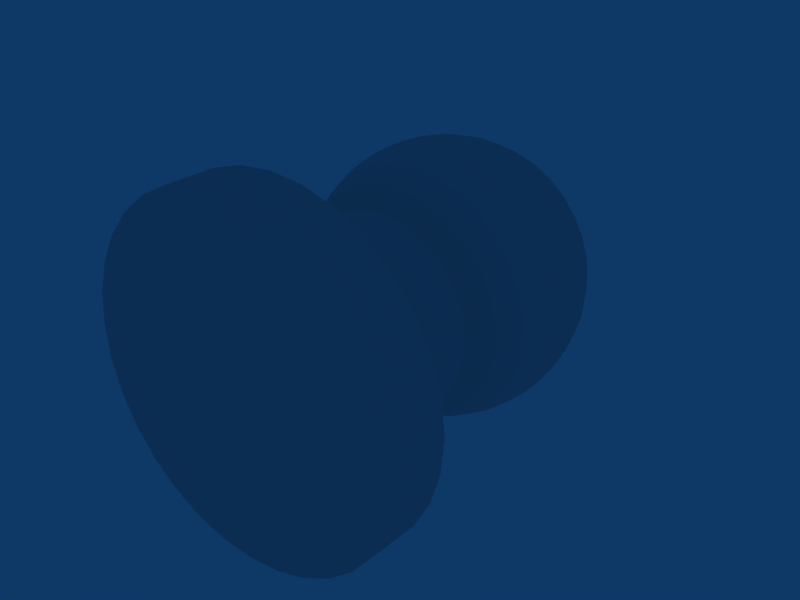 # Source: Pawn.blend  (saved by Blender 2.57.0; exported with 4.5.12 LTS)
import bpy
from mathutils import Matrix  # noqa: F401  (used for matrix-valued properties, if any)

bpy.ops.wm.read_factory_settings(use_empty=True)
scene = bpy.context.scene
scene.name = 'Scene'

# ---- collections
col_collection_1 = bpy.data.collections.new('Collection 1'); scene.collection.children.link(col_collection_1)

# ---- materials (node trees are filled in below, after node groups)
mat_material_001 = bpy.data.materials.new('material.001')
mat_material_001.alpha_threshold = 0.0
mat_material_001.roughness = 0.5
mat_material_001.line_color = (0.0, 0.0, 0.0, 1.0)

# ---- material node trees

# ---- world
world_world = bpy.data.worlds.new('World'); scene.world = world_world
world_world.color = (0.05656, 0.2208, 0.4)
world_world.use_sun_shadow = False
world_world.sun_shadow_jitter_overblur = 0.0
world_world.cycles.sampling_method = 'MANUAL'
world_world.cycles.sample_map_resolution = 256

# ---- meshes
me_sphere = bpy.data.meshes.new('Sphere')
me_sphere.from_pydata([(0.1211, 0.05298, -1.907), (0.2374, 0.0761, -1.871), (0.3445, 0.09741, -1.813), (0.4384, 0.1161, -1.734), (0.5155, 0.1314, -1.638), (0.5727, 0.1428, -1.529), (0.608, 0.1498, -1.41), (0.6199, 0.1522, -1.287), (0.608, 0.1498, -1.164), (0.5727, 0.1428, -1.045), (0.5155, 0.1314, -0.9362), (0.4856, 0.23, -0.9362), (0.5395, 0.2523, -1.045), (0.5727, 0.2661, -1.164), (0.5839, 0.2707, -1.287), (0.5727, 0.2661, -1.41), (0.5395, 0.2523, -1.529), (0.4856, 0.23, -1.638), (0.413, 0.1999, -1.734), (0.3245, 0.1633, -1.813), (0.2236, 0.1215, -1.871), (0.1141, 0.0761, -1.907), (0.1027, 0.09741, -1.907), (0.2013, 0.1633, -1.871), (0.2921, 0.2239, -1.813), (0.3717, 0.2771, -1.734), (0.437, 0.3208, -1.638), (0.4856, 0.3532, -1.529), (0.5155, 0.3732, -1.41), (0.5255, 0.3799, -1.287), (0.5155, 0.3732, -1.164), (0.4856, 0.3532, -1.045), (0.437, 0.3208, -0.9362), (0.3717, 0.4004, -0.9362), (0.413, 0.4417, -1.045), (0.4384, 0.4671, -1.164), (0.447, 0.4757, -1.287), (0.4384, 0.4671, -1.41), (0.413, 0.4417, -1.529), (0.3717, 0.4004, -1.638), (0.3161, 0.3448, -1.734), (0.2484, 0.2771, -1.813), (0.1712, 0.1999, -1.871), (0.08738, 0.1161, -1.907), (0.06871, 0.1314, -1.907), (0.1346, 0.23, -1.871), (0.1952, 0.3208, -1.813), (0.2484, 0.4004, -1.734), (0.2921, 0.4657, -1.638), (0.3245, 0.5143, -1.529), (0.3445, 0.5442, -1.41), (0.3512, 0.5543, -1.287), (0.3445, 0.5442, -1.164), (0.3245, 0.5143, -1.045), (0.2921, 0.4657, -0.9362), (0.1712, 0.4417, -0.8405), (0.2013, 0.5143, -0.9362), (0.2236, 0.5682, -1.045), (0.2374, 0.6014, -1.164), (0.242, 0.6126, -1.287), (0.2374, 0.6014, -1.41), (0.2236, 0.5682, -1.529), (0.2013, 0.5143, -1.638), (0.1712, 0.4417, -1.734), (0.1346, 0.3532, -1.813), (0.09275, 0.2523, -1.871), (0.0474, 0.1428, -1.907), (0.0002302, 0.02893, -1.919), (0.02428, 0.1498, -1.907), (0.0474, 0.2661, -1.871), (0.06871, 0.3732, -1.813), (0.08738, 0.4671, -1.734), (0.1027, 0.5442, -1.638), (0.1141, 0.6014, -1.529), (0.1211, 0.6367, -1.41), (0.1235, 0.6486, -1.287), (0.1211, 0.6367, -1.164), (0.1141, 0.6014, -1.045), (0.1027, 0.5442, -0.9362), (0.08738, 0.4671, -0.8405), (0.0002302, 0.5543, -0.9362), (0.0002302, 0.6126, -1.045), (0.0002302, 0.6486, -1.164), (0.0002302, 0.6607, -1.287), (0.0002302, 0.6486, -1.41), (0.0002302, 0.6126, -1.529), (0.0002302, 0.5543, -1.638), (0.0002302, 0.4757, -1.734), (0.0002302, 0.3799, -1.813), (0.0002302, 0.2707, -1.871), (0.0002302, 0.1522, -1.907), (-0.02382, 0.1498, -1.907), (-0.04694, 0.2661, -1.871), (-0.06825, 0.3732, -1.813), (-0.08692, 0.4671, -1.734), (-0.1023, 0.5442, -1.638), (-0.1136, 0.6014, -1.529), (-0.1207, 0.6367, -1.41), (-0.123, 0.6486, -1.287), (-0.1207, 0.6367, -1.164), (-0.1136, 0.6014, -1.045), (-0.1023, 0.5442, -0.9362), (-0.2008, 0.5143, -0.9362), (-0.2231, 0.5682, -1.045), (-0.2369, 0.6014, -1.164), (-0.2415, 0.6126, -1.287), (-0.2369, 0.6014, -1.41), (-0.2231, 0.5682, -1.529), (-0.2008, 0.5143, -1.638), (-0.1707, 0.4417, -1.734), (-0.1341, 0.3532, -1.813), (-0.09229, 0.2523, -1.871), (-0.04694, 0.1428, -1.907), (-0.06825, 0.1314, -1.907), (-0.1341, 0.23, -1.871), (-0.1948, 0.3208, -1.813), (-0.248, 0.4004, -1.734), (-0.2916, 0.4657, -1.638), (-0.3241, 0.5143, -1.529), (-0.344, 0.5442, -1.41), (-0.3508, 0.5543, -1.287), (-0.344, 0.5442, -1.164), (-0.3241, 0.5143, -1.045), (-0.2916, 0.4657, -0.9362), (-0.3712, 0.4004, -0.9362), (-0.4125, 0.4417, -1.045), (-0.4379, 0.4671, -1.164), (-0.4465, 0.4757, -1.287), (-0.4379, 0.4671, -1.41), (-0.4125, 0.4417, -1.529), (-0.3712, 0.4004, -1.638), (-0.3157, 0.3448, -1.734), (-0.248, 0.2771, -1.813), (-0.1707, 0.1999, -1.871), (-0.08692, 0.1161, -1.907), (-0.1023, 0.09741, -1.907), (-0.2008, 0.1633, -1.871), (-0.2916, 0.2239, -1.813), (-0.3712, 0.2771, -1.734), (-0.4366, 0.3208, -1.638), (-0.4851, 0.3532, -1.529), (-0.515, 0.3732, -1.41), (-0.5251, 0.3799, -1.287), (-0.515, 0.3732, -1.164), (-0.4851, 0.3532, -1.045), (-0.4366, 0.3208, -0.9362), (-0.3712, 0.2771, -0.8405), (-0.4125, 0.1999, -0.8405), (-0.4851, 0.23, -0.9362), (-0.539, 0.2523, -1.045), (-0.5723, 0.2661, -1.164), (-0.5835, 0.2707, -1.287), (-0.5723, 0.2661, -1.41), (-0.539, 0.2523, -1.529), (-0.4851, 0.23, -1.638), (-0.4125, 0.1999, -1.734), (-0.3241, 0.1633, -1.813), (-0.2231, 0.1215, -1.871), (-0.1136, 0.0761, -1.907), (-0.1207, 0.05298, -1.907), (-0.2369, 0.0761, -1.871), (-0.344, 0.09741, -1.813), (-0.4379, 0.1161, -1.734), (-0.515, 0.1314, -1.638), (-0.5723, 0.1428, -1.529), (-0.6075, 0.1498, -1.41), (-0.6194, 0.1522, -1.287), (-0.6075, 0.1498, -1.164), (-0.5723, 0.1428, -1.045), (-0.515, 0.1314, -0.9362), (-0.5251, 0.02893, -0.9362), (-0.5835, 0.02893, -1.045), (-0.6194, 0.02893, -1.164), (-0.6316, 0.02893, -1.287), (-0.6194, 0.02893, -1.41), (-0.5835, 0.02893, -1.529), (-0.5251, 0.02893, -1.638), (-0.4465, 0.02893, -1.734), (-0.3508, 0.02893, -1.813), (-0.2415, 0.02893, -1.871), (-0.123, 0.02893, -1.907), (-0.1207, 0.004886, -1.907), (-0.2369, -0.01824, -1.871), (-0.344, -0.03955, -1.813), (-0.4379, -0.05822, -1.734), (-0.515, -0.07355, -1.638), (-0.5723, -0.08494, -1.529), (-0.6075, -0.09196, -1.41), (-0.6194, -0.09432, -1.287), (-0.6075, -0.09196, -1.164), (-0.5723, -0.08494, -1.045), (-0.515, -0.07355, -0.9362), (-0.4851, -0.1721, -0.9362), (-0.539, -0.1944, -1.045), (-0.5723, -0.2082, -1.164), (-0.5835, -0.2128, -1.287), (-0.5723, -0.2082, -1.41), (-0.539, -0.1944, -1.529), (-0.4851, -0.1721, -1.638), (-0.4125, -0.142, -1.734), (-0.3241, -0.1054, -1.813), (-0.2231, -0.06359, -1.871), (-0.1136, -0.01824, -1.907), (-0.1023, -0.03955, -1.907), (-0.2008, -0.1054, -1.871), (-0.2916, -0.1661, -1.813), (-0.3712, -0.2193, -1.734), (-0.4366, -0.2629, -1.638), (-0.4851, -0.2954, -1.529), (-0.515, -0.3153, -1.41), (-0.5251, -0.3221, -1.287), (-0.515, -0.3153, -1.164), (-0.4851, -0.2954, -1.045), (-0.4366, -0.2629, -0.9362), (-0.3712, -0.3425, -0.9362), (-0.4125, -0.3838, -1.045), (-0.4379, -0.4092, -1.164), (-0.4465, -0.4178, -1.287), (-0.4379, -0.4092, -1.41), (-0.4125, -0.3838, -1.529), (-0.3712, -0.3425, -1.638), (-0.3157, -0.287, -1.734), (-0.248, -0.2193, -1.813), (-0.1707, -0.142, -1.871), (-0.08692, -0.05822, -1.907), (-0.06825, -0.07355, -1.907), (-0.1341, -0.1721, -1.871), (-0.1948, -0.2629, -1.813), (-0.248, -0.3425, -1.734), (-0.2916, -0.4079, -1.638), (-0.3241, -0.4564, -1.529), (-0.344, -0.4863, -1.41), (-0.3508, -0.4964, -1.287), (-0.344, -0.4863, -1.164), (-0.3241, -0.4564, -1.045), (-0.2916, -0.4079, -0.9362), (-0.2008, -0.4564, -0.9362), (-0.2231, -0.5103, -1.045), (-0.2369, -0.5436, -1.164), (-0.2415, -0.5548, -1.287), (-0.2369, -0.5436, -1.41), (-0.2231, -0.5103, -1.529), (-0.2008, -0.4564, -1.638), (-0.1707, -0.3838, -1.734), (-0.1341, -0.2954, -1.813), (-0.09229, -0.1944, -1.871), (-0.04694, -0.08494, -1.907), (-0.02382, -0.09196, -1.907), (-0.04694, -0.2082, -1.871), (-0.06825, -0.3153, -1.813), (-0.08692, -0.4092, -1.734), (-0.1023, -0.4863, -1.638), (-0.1136, -0.5436, -1.529), (-0.1207, -0.5788, -1.41), (-0.123, -0.5907, -1.287), (-0.1207, -0.5788, -1.164), (-0.1136, -0.5436, -1.045), (-0.1023, -0.4863, -0.9362), (-0.08692, -0.4092, -0.8405), (0.0002302, -0.4964, -0.9362), (0.0002302, -0.5548, -1.045), (0.0002302, -0.5907, -1.164), (0.0002302, -0.6029, -1.287), (0.0002302, -0.5907, -1.41), (0.0002302, -0.5548, -1.529), (0.0002302, -0.4964, -1.638), (0.0002302, -0.4178, -1.734), (0.0002302, -0.3221, -1.813), (0.0002302, -0.2128, -1.871), (0.0002302, -0.09432, -1.907), (0.02428, -0.09196, -1.907), (0.0474, -0.2082, -1.871), (0.06871, -0.3153, -1.813), (0.08738, -0.4092, -1.734), (0.1027, -0.4863, -1.638), (0.1141, -0.5436, -1.529), (0.1211, -0.5788, -1.41), (0.1235, -0.5907, -1.287), (0.1211, -0.5788, -1.164), (0.1141, -0.5436, -1.045), (0.1027, -0.4863, -0.9362), (0.2013, -0.4564, -0.9362), (0.2236, -0.5103, -1.045), (0.2374, -0.5436, -1.164), (0.242, -0.5548, -1.287), (0.2374, -0.5436, -1.41), (0.2236, -0.5103, -1.529), (0.2013, -0.4564, -1.638), (0.1712, -0.3838, -1.734), (0.1346, -0.2954, -1.813), (0.09275, -0.1944, -1.871), (0.0474, -0.08494, -1.907), (0.06871, -0.07355, -1.907), (0.1346, -0.1721, -1.871), (0.1952, -0.2629, -1.813), (0.2484, -0.3425, -1.734), (0.2921, -0.4079, -1.638), (0.3245, -0.4564, -1.529), (0.3445, -0.4863, -1.41), (0.3512, -0.4964, -1.287), (0.3445, -0.4863, -1.164), (0.3245, -0.4564, -1.045), (0.2921, -0.4079, -0.9362), (0.3161, -0.287, -0.8405), (0.3717, -0.3425, -0.9362), (0.413, -0.3838, -1.045), (0.4384, -0.4092, -1.164), (0.447, -0.4178, -1.287), (0.4384, -0.4092, -1.41), (0.413, -0.3838, -1.529), (0.3717, -0.3425, -1.638), (0.3161, -0.287, -1.734), (0.2484, -0.2193, -1.813), (0.1712, -0.142, -1.871), (0.08738, -0.05822, -1.907), (0.1027, -0.03955, -1.907), (0.2013, -0.1054, -1.871), (0.2921, -0.1661, -1.813), (0.3717, -0.2193, -1.734), (0.437, -0.2629, -1.638), (0.4856, -0.2954, -1.529), (0.5155, -0.3153, -1.41), (0.5255, -0.3221, -1.287), (0.5155, -0.3153, -1.164), (0.4856, -0.2954, -1.045), (0.437, -0.2629, -0.9362), (0.3717, -0.2193, -0.8405), (0.413, -0.142, -0.8405), (0.4856, -0.1721, -0.9362), (0.5395, -0.1944, -1.045), (0.5727, -0.2082, -1.164), (0.5839, -0.2128, -1.287), (0.5727, -0.2082, -1.41), (0.5395, -0.1944, -1.529), (0.4856, -0.1721, -1.638), (0.413, -0.142, -1.734), (0.3245, -0.1054, -1.813), (0.2236, -0.06359, -1.871), (0.1141, -0.01824, -1.907), (0.1211, 0.004886, -1.907), (0.2374, -0.01824, -1.871), (0.3445, -0.03955, -1.813), (0.4384, -0.05822, -1.734), (0.5155, -0.07355, -1.638), (0.5727, -0.08494, -1.529), (0.608, -0.09196, -1.41), (0.6199, -0.09432, -1.287), (0.608, -0.09196, -1.164), (0.5727, -0.08494, -1.045), (0.5155, -0.07355, -0.9362), (0.5255, 0.02893, -0.9362), (0.5839, 0.02893, -1.045), (0.6199, 0.02893, -1.164), (0.632, 0.02893, -1.287), (0.6199, 0.02893, -1.41), (0.5839, 0.02893, -1.529), (0.5255, 0.02893, -1.638), (0.447, 0.02893, -1.734), (0.3512, 0.02893, -1.813), (0.242, 0.02893, -1.871), (0.1235, 0.02893, -1.907), (0.4384, 0.1161, -0.8405), (0.4384, -0.05822, -0.8405), (0.1712, -0.3838, -0.8405), (0.0002302, -0.4178, -0.8405), (-0.1707, -0.3838, -0.8405), (-0.4125, -0.142, -0.8405), (-0.4379, -0.05822, -0.8405), (-0.4465, 0.02893, -0.8405), (-0.3157, 0.3448, -0.8405), (-0.08692, 0.4671, -0.8405), (0.413, 0.1999, -0.8405), (0.3717, 0.2771, -0.8405), (0.3161, 0.3448, -0.8405), (0.2484, 0.4004, -0.8405), (0.0002302, 0.4757, -0.8405), (-0.1707, 0.4417, -0.8405), (-0.248, 0.4004, -0.8405), (-0.4379, 0.1161, -0.8405), (-0.3712, -0.2193, -0.8405), (-0.3157, -0.287, -0.8405), (-0.248, -0.3425, -0.8405), (0.08738, -0.4092, -0.8405), (0.2484, -0.3425, -0.8405), (0.447, 0.02893, -0.8405), (0.447, 0.02892, -0.2529), (0.413, -0.142, -0.2529), (-0.08692, -0.4092, -0.2529), (-0.4125, -0.142, -0.2529), (0.0002302, 0.4757, -0.2529), (0.08738, 0.4671, -0.2529), (0.3717, 0.2771, -0.2529), (0.1712, 0.4417, -0.2529), (-0.08692, 0.4671, -0.2529), (-0.1707, 0.4417, -0.2529), (-0.3712, 0.2771, -0.2529), (-0.4125, 0.1999, -0.2529), (-0.4465, 0.02892, -0.2529), (-0.4379, -0.05823, -0.2529), (0.1712, -0.3838, -0.2529), (0.4384, 0.1161, -0.2529), (0.4384, -0.05823, -0.2529), (0.3717, -0.2193, -0.2529), (0.3161, -0.287, -0.2529), (0.2484, -0.3425, -0.2529), (0.08738, -0.4092, -0.2529), (0.0002302, -0.4178, -0.2529), (-0.1707, -0.3838, -0.2529), (-0.248, -0.3425, -0.2529), (-0.3157, -0.287, -0.2529), (-0.3712, -0.2193, -0.2529), (-0.4379, 0.1161, -0.2529), (-0.3157, 0.3448, -0.2529), (-0.248, 0.4004, -0.2529), (0.2484, 0.4004, -0.2529), (0.3161, 0.3448, -0.2529), (0.413, 0.1999, -0.2529), (0.4825, 0.3512, -0.2529), (0.4104, 0.4391, -0.2529), (0.1134, 0.5978, -0.2529), (-0.1129, 0.5978, -0.2529), (-0.2217, 0.5648, -0.2529), (-0.4099, 0.4391, -0.2529), (-0.482, 0.3512, -0.2529), (-0.5686, -0.08423, -0.2529), (-0.4099, -0.3812, -0.2529), (-0.322, -0.4533, -0.2529), (0.4104, -0.3812, -0.2529), (0.5691, -0.08423, -0.2529), (0.5802, 0.02892, -0.2529), (0.5691, 0.1421, -0.2529), (0.5361, -0.193, -0.2529), (0.4825, -0.2933, -0.2529), (0.2222, -0.5069, -0.2529), (-0.5686, 0.1421, -0.2529), (0.0002302, 0.6089, -0.2529), (0.3225, 0.5112, -0.2529), (0.5361, 0.2509, -0.2529), (0.2222, 0.5648, -0.2529), (-0.322, 0.5112, -0.2529), (-0.5356, 0.2509, -0.2529), (-0.5798, 0.02892, -0.2529), (-0.5356, -0.193, -0.2529), (-0.482, -0.2933, -0.2529), (-0.2217, -0.5069, -0.2529), (-0.1129, -0.5399, -0.2529), (0.0002302, -0.5511, -0.2529), (0.1134, -0.5399, -0.2529), (0.3225, -0.4533, -0.2529), (0.7968, 0.02892, -0.2529), (0.7362, -0.2759, -0.2529), (0.5635, -0.5344, -0.2529), (-0.3046, -0.707, -0.2529), (-0.6621, -0.4136, -0.2529), (-0.7357, -0.2759, -0.2529), (-0.7811, -0.1265, -0.2529), (-0.3046, 0.7649, -0.2529), (0.1556, 0.8102, -0.2529), (0.7362, 0.3338, -0.2529), (0.6626, 0.4715, -0.2529), (0.4428, 0.6913, -0.2529), (-0.563, 0.5922, -0.2529), (-0.7357, 0.3338, -0.2529), (-0.7811, 0.1843, -0.2529), (-0.563, -0.5344, -0.2529), (-0.4423, -0.6334, -0.2529), (0.3051, -0.707, -0.2529), (0.4428, -0.6334, -0.2529), (0.6626, -0.4136, -0.2529), (0.7815, 0.1843, -0.2529), (0.7815, -0.1265, -0.2529), (0.1556, -0.7524, -0.2529), (0.0002302, -0.7677, -0.2529), (-0.1552, -0.7524, -0.2529), (-0.7964, 0.02892, -0.2529), (-0.6621, 0.4715, -0.2529), (-0.4423, 0.6913, -0.2529), (-0.1552, 0.8102, -0.2529), (0.0002302, 0.8255, -0.2529), (0.3051, 0.7649, -0.2529), (0.5635, 0.5922, -0.2529), (0.7789, 0.1843, -0.01847), (0.66, 0.4715, -0.01847), (0.4402, 0.6913, -0.01847), (0.1531, 0.8102, -0.01847), (-0.002346, 0.8255, -0.01847), (-0.6647, -0.4136, -0.01847), (-0.4449, -0.6334, -0.01847), (-0.3072, -0.707, -0.01847), (0.66, -0.4136, -0.01847), (0.7942, 0.02892, -0.01847), (0.7789, -0.1265, -0.01847), (0.7336, -0.2759, -0.01847), (0.5609, -0.5344, -0.01847), (0.4402, -0.6334, -0.01847), (-0.1578, -0.7524, -0.01847), (-0.6647, 0.4715, -0.01847), (-0.5656, 0.5922, -0.01847), (0.3025, 0.7649, -0.01847), (0.5609, 0.5922, -0.01847), (0.7336, 0.3338, -0.01847), (-0.1578, 0.8102, -0.01847), (-0.3072, 0.7649, -0.01847), (-0.4449, 0.6913, -0.01847), (-0.7383, 0.3338, -0.01847), (-0.7836, 0.1843, -0.01847), (-0.7989, 0.02892, -0.01847), (-0.7836, -0.1265, -0.01847), (-0.7383, -0.2759, -0.01847), (-0.5656, -0.5344, -0.01847), (-0.002346, -0.7677, -0.01847), (0.1531, -0.7524, -0.01847), (0.3025, -0.707, -0.01847), (-0.002346, 0.02892, -0.01847)], [], [(67, 0, 360), (360, 0, 1, 359), (359, 1, 2, 358), (358, 2, 3, 357), (357, 3, 4, 356), (356, 4, 5, 355), (355, 5, 6, 354), (354, 6, 7, 353), (353, 7, 8, 352), (352, 8, 9, 351), (351, 9, 10, 350), (350, 10, 361, 384), (10, 11, 371, 361), (9, 12, 11, 10), (8, 13, 12, 9), (7, 14, 13, 8), (6, 15, 14, 7), (5, 16, 15, 6), (4, 17, 16, 5), (3, 18, 17, 4), (2, 19, 18, 3), (1, 20, 19, 2), (0, 21, 20, 1), (21, 0, 67), (67, 22, 21), (21, 22, 23, 20), (20, 23, 24, 19), (19, 24, 25, 18), (18, 25, 26, 17), (17, 26, 27, 16), (16, 27, 28, 15), (15, 28, 29, 14), (14, 29, 30, 13), (13, 30, 31, 12), (12, 31, 32, 11), (11, 32, 372, 371), (32, 33, 373, 372), (31, 34, 33, 32), (30, 35, 34, 31), (29, 36, 35, 30), (28, 37, 36, 29), (27, 38, 37, 28), (26, 39, 38, 27), (25, 40, 39, 26), (24, 41, 40, 25), (23, 42, 41, 24), (22, 43, 42, 23), (67, 43, 22), (67, 44, 43), (43, 44, 45, 42), (42, 45, 46, 41), (41, 46, 47, 40), (40, 47, 48, 39), (39, 48, 49, 38), (38, 49, 50, 37), (37, 50, 51, 36), (36, 51, 52, 35), (35, 52, 53, 34), (34, 53, 54, 33), (33, 54, 374, 373), (54, 56, 55, 374), (53, 57, 56, 54), (52, 58, 57, 53), (51, 59, 58, 52), (50, 60, 59, 51), (49, 61, 60, 50), (48, 62, 61, 49), (47, 63, 62, 48), (46, 64, 63, 47), (45, 65, 64, 46), (44, 66, 65, 45), (67, 66, 44), (67, 68, 66), (66, 68, 69, 65), (65, 69, 70, 64), (64, 70, 71, 63), (63, 71, 72, 62), (62, 72, 73, 61), (61, 73, 74, 60), (60, 74, 75, 59), (59, 75, 76, 58), (58, 76, 77, 57), (57, 77, 78, 56), (56, 78, 79, 55), (78, 80, 375, 79), (77, 81, 80, 78), (76, 82, 81, 77), (75, 83, 82, 76), (74, 84, 83, 75), (73, 85, 84, 74), (72, 86, 85, 73), (71, 87, 86, 72), (70, 88, 87, 71), (69, 89, 88, 70), (68, 90, 89, 69), (67, 90, 68), (67, 91, 90), (90, 91, 92, 89), (89, 92, 93, 88), (88, 93, 94, 87), (87, 94, 95, 86), (86, 95, 96, 85), (85, 96, 97, 84), (84, 97, 98, 83), (83, 98, 99, 82), (82, 99, 100, 81), (81, 100, 101, 80), (80, 101, 370, 375), (101, 102, 376, 370), (100, 103, 102, 101), (99, 104, 103, 100), (98, 105, 104, 99), (97, 106, 105, 98), (96, 107, 106, 97), (95, 108, 107, 96), (94, 109, 108, 95), (93, 110, 109, 94), (92, 111, 110, 93), (91, 112, 111, 92), (67, 112, 91), (67, 113, 112), (112, 113, 114, 111), (111, 114, 115, 110), (110, 115, 116, 109), (109, 116, 117, 108), (108, 117, 118, 107), (107, 118, 119, 106), (106, 119, 120, 105), (105, 120, 121, 104), (104, 121, 122, 103), (103, 122, 123, 102), (102, 123, 377, 376), (123, 124, 369, 377), (122, 125, 124, 123), (121, 126, 125, 122), (120, 127, 126, 121), (119, 128, 127, 120), (118, 129, 128, 119), (117, 130, 129, 118), (116, 131, 130, 117), (115, 132, 131, 116), (114, 133, 132, 115), (113, 134, 133, 114), (67, 134, 113), (67, 135, 134), (134, 135, 136, 133), (133, 136, 137, 132), (132, 137, 138, 131), (131, 138, 139, 130), (130, 139, 140, 129), (129, 140, 141, 128), (128, 141, 142, 127), (127, 142, 143, 126), (126, 143, 144, 125), (125, 144, 145, 124), (124, 145, 146, 369), (145, 148, 147, 146), (144, 149, 148, 145), (143, 150, 149, 144), (142, 151, 150, 143), (141, 152, 151, 142), (140, 153, 152, 141), (139, 154, 153, 140), (138, 155, 154, 139), (137, 156, 155, 138), (136, 157, 156, 137), (135, 158, 157, 136), (67, 158, 135), (67, 159, 158), (158, 159, 160, 157), (157, 160, 161, 156), (156, 161, 162, 155), (155, 162, 163, 154), (154, 163, 164, 153), (153, 164, 165, 152), (152, 165, 166, 151), (151, 166, 167, 150), (150, 167, 168, 149), (149, 168, 169, 148), (148, 169, 378, 147), (169, 170, 368, 378), (168, 171, 170, 169), (167, 172, 171, 168), (166, 173, 172, 167), (165, 174, 173, 166), (164, 175, 174, 165), (163, 176, 175, 164), (162, 177, 176, 163), (161, 178, 177, 162), (160, 179, 178, 161), (159, 180, 179, 160), (67, 180, 159), (67, 181, 180), (180, 181, 182, 179), (179, 182, 183, 178), (178, 183, 184, 177), (177, 184, 185, 176), (176, 185, 186, 175), (175, 186, 187, 174), (174, 187, 188, 173), (173, 188, 189, 172), (172, 189, 190, 171), (171, 190, 191, 170), (170, 191, 367, 368), (191, 192, 366, 367), (190, 193, 192, 191), (189, 194, 193, 190), (188, 195, 194, 189), (187, 196, 195, 188), (186, 197, 196, 187), (185, 198, 197, 186), (184, 199, 198, 185), (183, 200, 199, 184), (182, 201, 200, 183), (181, 202, 201, 182), (67, 202, 181), (67, 203, 202), (202, 203, 204, 201), (201, 204, 205, 200), (200, 205, 206, 199), (199, 206, 207, 198), (198, 207, 208, 197), (197, 208, 209, 196), (196, 209, 210, 195), (195, 210, 211, 194), (194, 211, 212, 193), (193, 212, 213, 192), (192, 213, 379, 366), (213, 214, 380, 379), (212, 215, 214, 213), (211, 216, 215, 212), (210, 217, 216, 211), (209, 218, 217, 210), (208, 219, 218, 209), (207, 220, 219, 208), (206, 221, 220, 207), (205, 222, 221, 206), (204, 223, 222, 205), (203, 224, 223, 204), (67, 224, 203), (67, 225, 224), (224, 225, 226, 223), (223, 226, 227, 222), (222, 227, 228, 221), (221, 228, 229, 220), (220, 229, 230, 219), (219, 230, 231, 218), (218, 231, 232, 217), (217, 232, 233, 216), (216, 233, 234, 215), (215, 234, 235, 214), (214, 235, 381, 380), (235, 236, 365, 381), (234, 237, 236, 235), (233, 238, 237, 234), (232, 239, 238, 233), (231, 240, 239, 232), (230, 241, 240, 231), (229, 242, 241, 230), (228, 243, 242, 229), (227, 244, 243, 228), (226, 245, 244, 227), (225, 246, 245, 226), (67, 246, 225), (67, 247, 246), (246, 247, 248, 245), (245, 248, 249, 244), (244, 249, 250, 243), (243, 250, 251, 242), (242, 251, 252, 241), (241, 252, 253, 240), (240, 253, 254, 239), (239, 254, 255, 238), (238, 255, 256, 237), (237, 256, 257, 236), (236, 257, 258, 365), (257, 259, 364, 258), (256, 260, 259, 257), (255, 261, 260, 256), (254, 262, 261, 255), (253, 263, 262, 254), (252, 264, 263, 253), (251, 265, 264, 252), (250, 266, 265, 251), (249, 267, 266, 250), (248, 268, 267, 249), (247, 269, 268, 248), (67, 269, 247), (67, 270, 269), (269, 270, 271, 268), (268, 271, 272, 267), (267, 272, 273, 266), (266, 273, 274, 265), (265, 274, 275, 264), (264, 275, 276, 263), (263, 276, 277, 262), (262, 277, 278, 261), (261, 278, 279, 260), (260, 279, 280, 259), (259, 280, 382, 364), (280, 281, 363, 382), (279, 282, 281, 280), (278, 283, 282, 279), (277, 284, 283, 278), (276, 285, 284, 277), (275, 286, 285, 276), (274, 287, 286, 275), (273, 288, 287, 274), (272, 289, 288, 273), (271, 290, 289, 272), (270, 291, 290, 271), (67, 291, 270), (67, 292, 291), (291, 292, 293, 290), (290, 293, 294, 289), (289, 294, 295, 288), (288, 295, 296, 287), (287, 296, 297, 286), (286, 297, 298, 285), (285, 298, 299, 284), (284, 299, 300, 283), (283, 300, 301, 282), (282, 301, 302, 281), (281, 302, 383, 363), (302, 304, 303, 383), (301, 305, 304, 302), (300, 306, 305, 301), (299, 307, 306, 300), (298, 308, 307, 299), (297, 309, 308, 298), (296, 310, 309, 297), (295, 311, 310, 296), (294, 312, 311, 295), (293, 313, 312, 294), (292, 314, 313, 293), (67, 314, 292), (67, 315, 314), (314, 315, 316, 313), (313, 316, 317, 312), (312, 317, 318, 311), (311, 318, 319, 310), (310, 319, 320, 309), (309, 320, 321, 308), (308, 321, 322, 307), (307, 322, 323, 306), (306, 323, 324, 305), (305, 324, 325, 304), (304, 325, 326, 303), (325, 328, 327, 326), (324, 329, 328, 325), (323, 330, 329, 324), (322, 331, 330, 323), (321, 332, 331, 322), (320, 333, 332, 321), (319, 334, 333, 320), (318, 335, 334, 319), (317, 336, 335, 318), (316, 337, 336, 317), (315, 338, 337, 316), (67, 338, 315), (67, 339, 338), (338, 339, 340, 337), (337, 340, 341, 336), (336, 341, 342, 335), (335, 342, 343, 334), (334, 343, 344, 333), (333, 344, 345, 332), (332, 345, 346, 331), (331, 346, 347, 330), (330, 347, 348, 329), (329, 348, 349, 328), (328, 349, 362, 327), (349, 350, 384, 362), (348, 351, 350, 349), (347, 352, 351, 348), (346, 353, 352, 347), (345, 354, 353, 346), (344, 355, 354, 345), (343, 356, 355, 344), (342, 357, 356, 343), (341, 358, 357, 342), (340, 359, 358, 341), (339, 360, 359, 340), (67, 360, 339), (384, 361, 400, 385), (384, 385, 401, 362), (303, 403, 404, 383), (365, 258, 387, 407), (365, 407, 408, 381), (366, 379, 410, 388), (368, 397, 411, 378), (369, 146, 395, 412), (376, 377, 413, 394), (375, 370, 393, 389), (371, 372, 391, 416), (361, 371, 416, 400), (374, 55, 392, 414), (79, 390, 392, 55), (79, 375, 389, 390), (377, 369, 412, 413), (146, 147, 396, 395), (378, 411, 396, 147), (367, 366, 388, 398), (258, 364, 406, 387), (382, 405, 406, 364), (382, 363, 399, 405), (383, 404, 399, 363), (326, 402, 403, 303), (326, 327, 386, 402), (362, 401, 386, 327), (380, 381, 408, 409), (379, 380, 409, 410), (368, 367, 398, 397), (370, 376, 394, 393), (373, 374, 414, 415), (372, 373, 415, 391), (400, 416, 437, 430), (415, 414, 436, 418), (414, 392, 438, 436), (393, 394, 421, 420), (394, 413, 439, 421), (413, 412, 422, 439), (397, 398, 424, 441), (409, 408, 426, 425), (408, 407, 444, 426), (399, 404, 448, 433), (386, 401, 428, 431), (401, 385, 429, 428), (402, 432, 427, 403), (405, 399, 433, 447), (387, 406, 446, 445), (387, 445, 444, 407), (410, 409, 425, 443), (410, 443, 442, 388), (398, 388, 442, 424), (411, 397, 441, 434), (411, 434, 440, 396), (395, 396, 440, 423), (393, 420, 435, 389), (391, 415, 418, 417), (391, 417, 437, 416), (392, 390, 419, 438), (389, 435, 419, 390), (412, 395, 423, 422), (406, 405, 447, 446), (403, 427, 448, 404), (386, 431, 432, 402), (385, 400, 430, 429), (429, 430, 469, 449), (429, 449, 470, 428), (431, 428, 470, 450), (444, 445, 473, 452), (425, 426, 465, 464), (425, 464, 453, 443), (441, 424, 455, 474), (440, 434, 463, 462), (422, 461, 476, 439), (421, 439, 476, 456), (421, 456, 477, 420), (438, 479, 460, 436), (417, 459, 458, 437), (417, 418, 480, 459), (419, 457, 479, 438), (419, 435, 478, 457), (434, 441, 474, 463), (424, 442, 454, 455), (445, 446, 472, 473), (447, 471, 472, 446), (432, 431, 450, 468), (427, 432, 468, 451), (448, 427, 451, 467), (433, 448, 467, 466), (447, 433, 466, 471), (426, 444, 452, 465), (442, 443, 453, 454), (423, 440, 462, 475), (422, 423, 475, 461), (435, 420, 477, 478), (418, 436, 460, 480), (430, 437, 458, 469), (480, 460, 483, 499), (479, 457, 484, 498), (457, 478, 485, 484), (477, 456, 502, 501), (475, 462, 504, 496), (462, 463, 505, 504), (453, 464, 509, 486), (472, 471, 511, 510), (451, 468, 489, 493), (470, 449, 490, 491), (468, 450, 492, 489), (467, 494, 512, 466), (465, 452, 488, 487), (455, 454, 508, 507), (455, 507, 506, 474), (463, 474, 506, 505), (475, 496, 497, 461), (459, 482, 500, 458), (469, 458, 500, 481), (480, 499, 482, 459), (479, 498, 483, 460), (478, 477, 501, 485), (456, 476, 503, 502), (461, 497, 503, 476), (454, 453, 486, 508), (464, 465, 487, 509), (452, 473, 495, 488), (472, 510, 495, 473), (466, 512, 511, 471), (451, 493, 494, 467), (450, 470, 491, 492), (449, 469, 481, 490), (493, 489, 513), (510, 513, 495), (488, 513, 487), (509, 513, 486), (508, 486, 513), (506, 507, 513), (504, 505, 513), (497, 496, 513), (502, 513, 501), (498, 513, 483), (500, 513, 481), (482, 499, 513), (483, 513, 499), (484, 513, 498), (503, 497, 513), (496, 504, 513), (507, 508, 513), (487, 513, 509), (511, 512, 513), (494, 513, 512), (494, 493, 513), (489, 492, 513), (491, 513, 492), (491, 490, 513), (490, 481, 513), (510, 511, 513), (488, 495, 513), (505, 506, 513), (502, 503, 513), (485, 501, 513), (484, 485, 513), (500, 482, 513)])
_uv = me_sphere.uv_layers.new(name='UVTex')
_uv.uv.foreach_set('vector', [0.2374, 0.7649, 0.2462, 0.7615, 0.2467, 0.7633, 0.2467, 0.7633, 0.2462, 0.7615, 0.2552, 0.758, 0.2562, 0.7616, 0.2562, 0.7616, 0.2552, 0.758, 0.2645, 0.7544, 0.266, 0.7599, 0.266, 0.7599, 0.2645, 0.7544, 0.2743, 0.7507, 0.2763, 0.7581, 0.2763, 0.7581, 0.2743, 0.7507, 0.285, 0.7465, 0.2878, 0.7562, 0.2878, 0.7562, 0.285, 0.7465, 0.2969, 0.7419, 0.3004, 0.754, 0.3004, 0.754, 0.2969, 0.7419, 0.3107, 0.7365, 0.3148, 0.7515, 0.3148, 0.7515, 0.3107, 0.7365, 0.3268, 0.7304, 0.3315, 0.7486, 0.3315, 0.7486, 0.3268, 0.7304, 0.3471, 0.7226, 0.3529, 0.7449, 0.3529, 0.7449, 0.3471, 0.7226, 0.3724, 0.7129, 0.3802, 0.7403, 0.3802, 0.7403, 0.3724, 0.7129, 0.4069, 0.6999, 0.4168, 0.7345, 0.4168, 0.7345, 0.4069, 0.6999, 0.4614, 0.6801, 0.4714, 0.7257, 0.4069, 0.6999, 0.3911, 0.6671, 0.4427, 0.6348, 0.4614, 0.6801, 0.3724, 0.7129, 0.3594, 0.6874, 0.3911, 0.6671, 0.4069, 0.6999, 0.3471, 0.7226, 0.3364, 0.7021, 0.3594, 0.6874, 0.3724, 0.7129, 0.3268, 0.7304, 0.3184, 0.7135, 0.3364, 0.7021, 0.3471, 0.7226, 0.3107, 0.7365, 0.3037, 0.7228, 0.3184, 0.7135, 0.3268, 0.7304, 0.2969, 0.7419, 0.2913, 0.7307, 0.3037, 0.7228, 0.3107, 0.7365, 0.285, 0.7465, 0.2805, 0.7376, 0.2913, 0.7307, 0.2969, 0.7419, 0.2743, 0.7507, 0.2709, 0.7437, 0.2805, 0.7376, 0.285, 0.7465, 0.2645, 0.7544, 0.2619, 0.7493, 0.2709, 0.7437, 0.2743, 0.7507, 0.2552, 0.758, 0.2535, 0.7547, 0.2619, 0.7493, 0.2645, 0.7544, 0.2462, 0.7615, 0.2454, 0.7598, 0.2535, 0.7547, 0.2552, 0.758, 0.2454, 0.7598, 0.2462, 0.7615, 0.2374, 0.7649, 0.2374, 0.7649, 0.2442, 0.7583, 0.2454, 0.7598, 0.2454, 0.7598, 0.2442, 0.7583, 0.2512, 0.7517, 0.2535, 0.7547, 0.2535, 0.7547, 0.2512, 0.7517, 0.2584, 0.7448, 0.2619, 0.7493, 0.2619, 0.7493, 0.2584, 0.7448, 0.2661, 0.7376, 0.2709, 0.7437, 0.2709, 0.7437, 0.2661, 0.7376, 0.2744, 0.7296, 0.2805, 0.7376, 0.2805, 0.7376, 0.2744, 0.7296, 0.2836, 0.7209, 0.2913, 0.7307, 0.2913, 0.7307, 0.2836, 0.7209, 0.2941, 0.7107, 0.3037, 0.7228, 0.3037, 0.7228, 0.2941, 0.7107, 0.3069, 0.6985, 0.3184, 0.7135, 0.3184, 0.7135, 0.3069, 0.6985, 0.3219, 0.6841, 0.3364, 0.7021, 0.3364, 0.7021, 0.3219, 0.6841, 0.3415, 0.6651, 0.3594, 0.6874, 0.3594, 0.6874, 0.3415, 0.6651, 0.3693, 0.638, 0.3911, 0.6671, 0.3911, 0.6671, 0.3693, 0.638, 0.4101, 0.5975, 0.4427, 0.6348, 0.3693, 0.638, 0.3413, 0.6153, 0.3719, 0.5692, 0.4101, 0.5975, 0.3415, 0.6651, 0.32, 0.6464, 0.3413, 0.6153, 0.3693, 0.638, 0.3219, 0.6841, 0.3046, 0.6689, 0.32, 0.6464, 0.3415, 0.6651, 0.3069, 0.6985, 0.2923, 0.6867, 0.3046, 0.6689, 0.3219, 0.6841, 0.2941, 0.7107, 0.2825, 0.7006, 0.2923, 0.6867, 0.3069, 0.6985, 0.2836, 0.7209, 0.2742, 0.7127, 0.2825, 0.7006, 0.2941, 0.7107, 0.2744, 0.7296, 0.2668, 0.7231, 0.2742, 0.7127, 0.2836, 0.7209, 0.2661, 0.7376, 0.2601, 0.7325, 0.2668, 0.7231, 0.2744, 0.7296, 0.2584, 0.7448, 0.2541, 0.7411, 0.2601, 0.7325, 0.2661, 0.7376, 0.2512, 0.7517, 0.2484, 0.7493, 0.2541, 0.7411, 0.2584, 0.7448, 0.2442, 0.7583, 0.2428, 0.7571, 0.2484, 0.7493, 0.2512, 0.7517, 0.2374, 0.7649, 0.2428, 0.7571, 0.2442, 0.7583, 0.2374, 0.7649, 0.2412, 0.7562, 0.2428, 0.7571, 0.2428, 0.7571, 0.2412, 0.7562, 0.2451, 0.7475, 0.2484, 0.7493, 0.2484, 0.7493, 0.2451, 0.7475, 0.2491, 0.7384, 0.2541, 0.7411, 0.2541, 0.7411, 0.2491, 0.7384, 0.2534, 0.7287, 0.2601, 0.7325, 0.2601, 0.7325, 0.2534, 0.7287, 0.258, 0.7182, 0.2668, 0.7231, 0.2668, 0.7231, 0.258, 0.7182, 0.2633, 0.7065, 0.2742, 0.7127, 0.2742, 0.7127, 0.2633, 0.7065, 0.269, 0.6931, 0.2825, 0.7006, 0.2825, 0.7006, 0.269, 0.6931, 0.276, 0.6773, 0.2923, 0.6867, 0.2923, 0.6867, 0.276, 0.6773, 0.2844, 0.6579, 0.3046, 0.6689, 0.3046, 0.6689, 0.2844, 0.6579, 0.2953, 0.6326, 0.32, 0.6464, 0.32, 0.6464, 0.2953, 0.6326, 0.3101, 0.5985, 0.3413, 0.6153, 0.3413, 0.6153, 0.3101, 0.5985, 0.3309, 0.5497, 0.3719, 0.5692, 0.3101, 0.5985, 0.2761, 0.5888, 0.2882, 0.5333, 0.3309, 0.5497, 0.2953, 0.6326, 0.2686, 0.6236, 0.2761, 0.5888, 0.3101, 0.5985, 0.2844, 0.6579, 0.2626, 0.6512, 0.2686, 0.6236, 0.2953, 0.6326, 0.276, 0.6773, 0.2582, 0.6712, 0.2626, 0.6512, 0.2844, 0.6579, 0.269, 0.6931, 0.2544, 0.6885, 0.2582, 0.6712, 0.276, 0.6773, 0.2633, 0.7065, 0.2513, 0.7025, 0.2544, 0.6885, 0.269, 0.6931, 0.258, 0.7182, 0.2485, 0.7152, 0.2513, 0.7025, 0.2633, 0.7065, 0.2534, 0.7287, 0.246, 0.7263, 0.2485, 0.7152, 0.258, 0.7182, 0.2491, 0.7384, 0.2437, 0.7365, 0.246, 0.7263, 0.2534, 0.7287, 0.2451, 0.7475, 0.2416, 0.7463, 0.2437, 0.7365, 0.2491, 0.7384, 0.2412, 0.7562, 0.2394, 0.7556, 0.2416, 0.7463, 0.2451, 0.7475, 0.2374, 0.7649, 0.2394, 0.7556, 0.2412, 0.7562, 0.2374, 0.7649, 0.2376, 0.7554, 0.2394, 0.7556, 0.2394, 0.7556, 0.2376, 0.7554, 0.2378, 0.7458, 0.2416, 0.7463, 0.2416, 0.7463, 0.2378, 0.7458, 0.2381, 0.7359, 0.2437, 0.7365, 0.2437, 0.7365, 0.2381, 0.7359, 0.2383, 0.7253, 0.246, 0.7263, 0.246, 0.7263, 0.2383, 0.7253, 0.2386, 0.7139, 0.2485, 0.7152, 0.2485, 0.7152, 0.2386, 0.7139, 0.2389, 0.7011, 0.2513, 0.7025, 0.2513, 0.7025, 0.2389, 0.7011, 0.2393, 0.6865, 0.2544, 0.6885, 0.2544, 0.6885, 0.2393, 0.6865, 0.2396, 0.6693, 0.2582, 0.6712, 0.2582, 0.6712, 0.2396, 0.6693, 0.2401, 0.6481, 0.2626, 0.6512, 0.2626, 0.6512, 0.2401, 0.6481, 0.2406, 0.6209, 0.2686, 0.6236, 0.2686, 0.6236, 0.2406, 0.6209, 0.2412, 0.5837, 0.2761, 0.5888, 0.2761, 0.5888, 0.2412, 0.5837, 0.2424, 0.5303, 0.2882, 0.5333, 0.2412, 0.5837, 0.206, 0.5864, 0.1961, 0.5309, 0.2424, 0.5303, 0.2406, 0.6209, 0.2127, 0.6238, 0.206, 0.5864, 0.2412, 0.5837, 0.2401, 0.6481, 0.2172, 0.6495, 0.2127, 0.6238, 0.2406, 0.6209, 0.2396, 0.6693, 0.221, 0.6709, 0.2172, 0.6495, 0.2401, 0.6481, 0.2393, 0.6865, 0.2239, 0.6875, 0.221, 0.6709, 0.2396, 0.6693, 0.2389, 0.7011, 0.2265, 0.7022, 0.2239, 0.6875, 0.2393, 0.6865, 0.2386, 0.7139, 0.2286, 0.7146, 0.2265, 0.7022, 0.2389, 0.7011, 0.2383, 0.7253, 0.2306, 0.7259, 0.2286, 0.7146, 0.2386, 0.7139, 0.2381, 0.7359, 0.2324, 0.7363, 0.2306, 0.7259, 0.2383, 0.7253, 0.2378, 0.7458, 0.2341, 0.7461, 0.2324, 0.7363, 0.2381, 0.7359, 0.2376, 0.7554, 0.2357, 0.7555, 0.2341, 0.7461, 0.2378, 0.7458, 0.2374, 0.7649, 0.2357, 0.7555, 0.2376, 0.7554, 0.2374, 0.7649, 0.234, 0.756, 0.2357, 0.7555, 0.2357, 0.7555, 0.234, 0.756, 0.2305, 0.7471, 0.2341, 0.7461, 0.2341, 0.7461, 0.2305, 0.7471, 0.2269, 0.7378, 0.2324, 0.7363, 0.2324, 0.7363, 0.2269, 0.7378, 0.2231, 0.728, 0.2306, 0.7259, 0.2306, 0.7259, 0.2231, 0.728, 0.219, 0.7173, 0.2286, 0.7146, 0.2286, 0.7146, 0.219, 0.7173, 0.2144, 0.7054, 0.2265, 0.7022, 0.2265, 0.7022, 0.2144, 0.7054, 0.2091, 0.6918, 0.2239, 0.6875, 0.2239, 0.6875, 0.2091, 0.6918, 0.2029, 0.6757, 0.221, 0.6709, 0.221, 0.6709, 0.2029, 0.6757, 0.1953, 0.656, 0.2172, 0.6495, 0.2172, 0.6495, 0.1953, 0.656, 0.1854, 0.6307, 0.2127, 0.6238, 0.2127, 0.6238, 0.1854, 0.6307, 0.1721, 0.596, 0.206, 0.5864, 0.206, 0.5864, 0.1721, 0.596, 0.1525, 0.5464, 0.1961, 0.5309, 0.1721, 0.596, 0.1411, 0.6128, 0.1108, 0.5651, 0.1525, 0.5464, 0.1854, 0.6307, 0.1601, 0.6428, 0.1411, 0.6128, 0.1721, 0.596, 0.1953, 0.656, 0.1751, 0.6666, 0.1601, 0.6428, 0.1854, 0.6307, 0.2029, 0.6757, 0.1861, 0.6839, 0.1751, 0.6666, 0.1953, 0.656, 0.2091, 0.6918, 0.1955, 0.6988, 0.1861, 0.6839, 0.2029, 0.6757, 0.2144, 0.7054, 0.2032, 0.7109, 0.1955, 0.6988, 0.2091, 0.6918, 0.219, 0.7173, 0.2101, 0.7218, 0.2032, 0.7109, 0.2144, 0.7054, 0.2231, 0.728, 0.2162, 0.7314, 0.2101, 0.7218, 0.219, 0.7173, 0.2269, 0.7378, 0.2219, 0.7403, 0.2162, 0.7314, 0.2231, 0.728, 0.2305, 0.7471, 0.2272, 0.7488, 0.2219, 0.7403, 0.2269, 0.7378, 0.234, 0.756, 0.2323, 0.7569, 0.2272, 0.7488, 0.2305, 0.7471, 0.2374, 0.7649, 0.2323, 0.7569, 0.234, 0.756, 0.2374, 0.7649, 0.2308, 0.758, 0.2323, 0.7569, 0.2323, 0.7569, 0.2308, 0.758, 0.2242, 0.7511, 0.2272, 0.7488, 0.2272, 0.7488, 0.2242, 0.7511, 0.2174, 0.7439, 0.2219, 0.7403, 0.2219, 0.7403, 0.2174, 0.7439, 0.2101, 0.7362, 0.2162, 0.7314, 0.2162, 0.7314, 0.2101, 0.7362, 0.2022, 0.7279, 0.2101, 0.7218, 0.2101, 0.7218, 0.2022, 0.7279, 0.1933, 0.7187, 0.2032, 0.7109, 0.2032, 0.7109, 0.1933, 0.7187, 0.1834, 0.7081, 0.1955, 0.6988, 0.1955, 0.6988, 0.1834, 0.7081, 0.1714, 0.6956, 0.1861, 0.6839, 0.1861, 0.6839, 0.1714, 0.6956, 0.157, 0.6803, 0.1751, 0.6666, 0.1751, 0.6666, 0.157, 0.6803, 0.1382, 0.6603, 0.1601, 0.6428, 0.1601, 0.6428, 0.1382, 0.6603, 0.1127, 0.6335, 0.1411, 0.6128, 0.1411, 0.6128, 0.1127, 0.6335, 0.07666, 0.5952, 0.1108, 0.5651, 0.1127, 0.6335, 0.08937, 0.6598, 0.04518, 0.6274, 0.07666, 0.5952, 0.1382, 0.6603, 0.1198, 0.6817, 0.08937, 0.6598, 0.1127, 0.6335, 0.157, 0.6803, 0.142, 0.6975, 0.1198, 0.6817, 0.1382, 0.6603, 0.1714, 0.6956, 0.1592, 0.7098, 0.142, 0.6975, 0.157, 0.6803, 0.1834, 0.7081, 0.1733, 0.7197, 0.1592, 0.7098, 0.1714, 0.6956, 0.1933, 0.7187, 0.1852, 0.7282, 0.1733, 0.7197, 0.1834, 0.7081, 0.2022, 0.7279, 0.1956, 0.7355, 0.1852, 0.7282, 0.1933, 0.7187, 0.2101, 0.7362, 0.205, 0.7421, 0.1956, 0.7355, 0.2022, 0.7279, 0.2174, 0.7439, 0.2137, 0.7482, 0.205, 0.7421, 0.2101, 0.7362, 0.2242, 0.7511, 0.2218, 0.7539, 0.2137, 0.7482, 0.2174, 0.7439, 0.2308, 0.758, 0.2296, 0.7594, 0.2218, 0.7539, 0.2242, 0.7511, 0.2374, 0.7649, 0.2296, 0.7594, 0.2308, 0.758, 0.2374, 0.7649, 0.2287, 0.761, 0.2296, 0.7594, 0.2296, 0.7594, 0.2287, 0.761, 0.2199, 0.7572, 0.2218, 0.7539, 0.2218, 0.7539, 0.2199, 0.7572, 0.2108, 0.7531, 0.2137, 0.7482, 0.2137, 0.7482, 0.2108, 0.7531, 0.2012, 0.7488, 0.205, 0.7421, 0.205, 0.7421, 0.2012, 0.7488, 0.1906, 0.7442, 0.1956, 0.7355, 0.1956, 0.7355, 0.1906, 0.7442, 0.1791, 0.7391, 0.1852, 0.7282, 0.1852, 0.7282, 0.1791, 0.7391, 0.1657, 0.733, 0.1733, 0.7197, 0.1733, 0.7197, 0.1657, 0.733, 0.1499, 0.7261, 0.1592, 0.7098, 0.1592, 0.7098, 0.1499, 0.7261, 0.1306, 0.7174, 0.142, 0.6975, 0.142, 0.6975, 0.1306, 0.7174, 0.106, 0.7063, 0.1198, 0.6817, 0.1198, 0.6817, 0.106, 0.7063, 0.07096, 0.6904, 0.08937, 0.6598, 0.08937, 0.6598, 0.07096, 0.6904, 0.01946, 0.6667, 0.04518, 0.6274, 0.07096, 0.6904, 0.06039, 0.7249, 0.00193, 0.7123, 0.01946, 0.6667, 0.106, 0.7063, 0.09684, 0.7332, 0.06039, 0.7249, 0.07096, 0.6904, 0.1306, 0.7174, 0.1232, 0.7392, 0.09684, 0.7332, 0.106, 0.7063, 0.1499, 0.7261, 0.144, 0.7439, 0.1232, 0.7392, 0.1306, 0.7174, 0.1657, 0.733, 0.1609, 0.7476, 0.144, 0.7439, 0.1499, 0.7261, 0.1791, 0.7391, 0.1752, 0.7509, 0.1609, 0.7476, 0.1657, 0.733, 0.1906, 0.7442, 0.1876, 0.7537, 0.1752, 0.7509, 0.1791, 0.7391, 0.2012, 0.7488, 0.1987, 0.7562, 0.1876, 0.7537, 0.1906, 0.7442, 0.2108, 0.7531, 0.209, 0.7585, 0.1987, 0.7562, 0.2012, 0.7488, 0.2199, 0.7572, 0.2187, 0.7607, 0.209, 0.7585, 0.2108, 0.7531, 0.2287, 0.761, 0.2281, 0.7628, 0.2187, 0.7607, 0.2199, 0.7572, 0.2374, 0.7649, 0.2281, 0.7628, 0.2287, 0.761, 0.2374, 0.7649, 0.2279, 0.7646, 0.2281, 0.7628, 0.2281, 0.7628, 0.2279, 0.7646, 0.2183, 0.7644, 0.2187, 0.7607, 0.2187, 0.7607, 0.2183, 0.7644, 0.2084, 0.7642, 0.209, 0.7585, 0.209, 0.7585, 0.2084, 0.7642, 0.1978, 0.7639, 0.1987, 0.7562, 0.1987, 0.7562, 0.1978, 0.7639, 0.1864, 0.7636, 0.1876, 0.7537, 0.1876, 0.7537, 0.1864, 0.7636, 0.1737, 0.7633, 0.1752, 0.7509, 0.1752, 0.7509, 0.1737, 0.7633, 0.1589, 0.7629, 0.1609, 0.7476, 0.1609, 0.7476, 0.1589, 0.7629, 0.1416, 0.7625, 0.144, 0.7439, 0.144, 0.7439, 0.1416, 0.7625, 0.1202, 0.762, 0.1232, 0.7392, 0.1232, 0.7392, 0.1202, 0.762, 0.09327, 0.7614, 0.09684, 0.7332, 0.09684, 0.7332, 0.09327, 0.7614, 0.05642, 0.7606, 0.06039, 0.7249, 0.06039, 0.7249, 0.05642, 0.7606, 0.0, 0.7604, 0.00193, 0.7123, 0.05642, 0.7606, 0.05801, 0.796, 0.006332, 0.8054, 0.0, 0.7604, 0.09327, 0.7614, 0.0953, 0.7895, 0.05801, 0.796, 0.05642, 0.7606, 0.1202, 0.762, 0.1223, 0.7848, 0.0953, 0.7895, 0.09327, 0.7614, 0.1416, 0.7625, 0.1431, 0.7813, 0.1223, 0.7848, 0.1202, 0.762, 0.1589, 0.7629, 0.1601, 0.7782, 0.1431, 0.7813, 0.1416, 0.7625, 0.1737, 0.7633, 0.1745, 0.7758, 0.1601, 0.7782, 0.1589, 0.7629, 0.1864, 0.7636, 0.187, 0.7736, 0.1745, 0.7758, 0.1737, 0.7633, 0.1978, 0.7639, 0.1984, 0.7716, 0.187, 0.7736, 0.1864, 0.7636, 0.2084, 0.7642, 0.2088, 0.7698, 0.1984, 0.7716, 0.1978, 0.7639, 0.2183, 0.7644, 0.2186, 0.7681, 0.2088, 0.7698, 0.2084, 0.7642, 0.2279, 0.7646, 0.228, 0.7665, 0.2186, 0.7681, 0.2183, 0.7644, 0.2374, 0.7649, 0.228, 0.7665, 0.2279, 0.7646, 0.2374, 0.7649, 0.2285, 0.7683, 0.228, 0.7665, 0.228, 0.7665, 0.2285, 0.7683, 0.2196, 0.7717, 0.2186, 0.7681, 0.2186, 0.7681, 0.2196, 0.7717, 0.2103, 0.7753, 0.2088, 0.7698, 0.2088, 0.7698, 0.2103, 0.7753, 0.2004, 0.7791, 0.1984, 0.7716, 0.1984, 0.7716, 0.2004, 0.7791, 0.1898, 0.7832, 0.187, 0.7736, 0.187, 0.7736, 0.1898, 0.7832, 0.1779, 0.7878, 0.1745, 0.7758, 0.1745, 0.7758, 0.1779, 0.7878, 0.1641, 0.7931, 0.1601, 0.7782, 0.1601, 0.7782, 0.1641, 0.7931, 0.1481, 0.7993, 0.1431, 0.7813, 0.1431, 0.7813, 0.1481, 0.7993, 0.128, 0.807, 0.1223, 0.7848, 0.1223, 0.7848, 0.128, 0.807, 0.103, 0.8167, 0.0953, 0.7895, 0.0953, 0.7895, 0.103, 0.8167, 0.0684, 0.8299, 0.05801, 0.796, 0.05801, 0.796, 0.0684, 0.8299, 0.01625, 0.8495, 0.006332, 0.8054, 0.0684, 0.8299, 0.08377, 0.8621, 0.03487, 0.8931, 0.01625, 0.8495, 0.103, 0.8167, 0.1159, 0.8419, 0.08377, 0.8621, 0.0684, 0.8299, 0.128, 0.807, 0.1384, 0.8275, 0.1159, 0.8419, 0.103, 0.8167, 0.1481, 0.7993, 0.1568, 0.8159, 0.1384, 0.8275, 0.128, 0.807, 0.1641, 0.7931, 0.171, 0.8069, 0.1568, 0.8159, 0.1481, 0.7993, 0.1779, 0.7878, 0.1835, 0.799, 0.171, 0.8069, 0.1641, 0.7931, 0.1898, 0.7832, 0.1942, 0.7922, 0.1835, 0.799, 0.1779, 0.7878, 0.2004, 0.7791, 0.2039, 0.7861, 0.1942, 0.7922, 0.1898, 0.7832, 0.2103, 0.7753, 0.2128, 0.7804, 0.2039, 0.7861, 0.2004, 0.7791, 0.2196, 0.7717, 0.2212, 0.7751, 0.2128, 0.7804, 0.2103, 0.7753, 0.2285, 0.7683, 0.2294, 0.77, 0.2212, 0.7751, 0.2196, 0.7717, 0.2374, 0.7649, 0.2294, 0.77, 0.2285, 0.7683, 0.2374, 0.7649, 0.2305, 0.7714, 0.2294, 0.77, 0.2294, 0.77, 0.2305, 0.7714, 0.2236, 0.778, 0.2212, 0.7751, 0.2212, 0.7751, 0.2236, 0.778, 0.2163, 0.7849, 0.2128, 0.7804, 0.2128, 0.7804, 0.2163, 0.7849, 0.2087, 0.7921, 0.2039, 0.7861, 0.2039, 0.7861, 0.2087, 0.7921, 0.2004, 0.8001, 0.1942, 0.7922, 0.1942, 0.7922, 0.2004, 0.8001, 0.1911, 0.8088, 0.1835, 0.799, 0.1835, 0.799, 0.1911, 0.8088, 0.1806, 0.819, 0.171, 0.8069, 0.171, 0.8069, 0.1806, 0.819, 0.1681, 0.8308, 0.1568, 0.8159, 0.1568, 0.8159, 0.1681, 0.8308, 0.1527, 0.8455, 0.1384, 0.8275, 0.1384, 0.8275, 0.1527, 0.8455, 0.1331, 0.8644, 0.1159, 0.8419, 0.1159, 0.8419, 0.1331, 0.8644, 0.1056, 0.8903, 0.08377, 0.8621, 0.08377, 0.8621, 0.1056, 0.8903, 0.0666, 0.9282, 0.03487, 0.8931, 0.1056, 0.8903, 0.1331, 0.913, 0.1006, 0.9601, 0.0666, 0.9282, 0.1331, 0.8644, 0.1545, 0.8828, 0.1331, 0.913, 0.1056, 0.8903, 0.1527, 0.8455, 0.1701, 0.8605, 0.1545, 0.8828, 0.1331, 0.8644, 0.1681, 0.8308, 0.1822, 0.8431, 0.1701, 0.8605, 0.1527, 0.8455, 0.1806, 0.819, 0.1922, 0.829, 0.1822, 0.8431, 0.1681, 0.8308, 0.1911, 0.8088, 0.2006, 0.817, 0.1922, 0.829, 0.1806, 0.819, 0.2004, 0.8001, 0.208, 0.8066, 0.2006, 0.817, 0.1911, 0.8088, 0.2087, 0.7921, 0.2145, 0.7973, 0.208, 0.8066, 0.2004, 0.8001, 0.2163, 0.7849, 0.2207, 0.7886, 0.2145, 0.7973, 0.2087, 0.7921, 0.2236, 0.778, 0.2264, 0.7805, 0.2207, 0.7886, 0.2163, 0.7849, 0.2305, 0.7714, 0.2319, 0.7726, 0.2264, 0.7805, 0.2236, 0.778, 0.2374, 0.7649, 0.2319, 0.7726, 0.2305, 0.7714, 0.2374, 0.7649, 0.2335, 0.7736, 0.2319, 0.7726, 0.2319, 0.7726, 0.2335, 0.7736, 0.2296, 0.7823, 0.2264, 0.7805, 0.2264, 0.7805, 0.2296, 0.7823, 0.2256, 0.7914, 0.2207, 0.7886, 0.2207, 0.7886, 0.2256, 0.7914, 0.2213, 0.801, 0.2145, 0.7973, 0.2145, 0.7973, 0.2213, 0.801, 0.2167, 0.8115, 0.208, 0.8066, 0.208, 0.8066, 0.2167, 0.8115, 0.2114, 0.8232, 0.2006, 0.817, 0.2006, 0.817, 0.2114, 0.8232, 0.2056, 0.8366, 0.1922, 0.829, 0.1922, 0.829, 0.2056, 0.8366, 0.1985, 0.8523, 0.1822, 0.8431, 0.1822, 0.8431, 0.1985, 0.8523, 0.19, 0.8718, 0.1701, 0.8605, 0.1701, 0.8605, 0.19, 0.8718, 0.1791, 0.8967, 0.1545, 0.8828, 0.1545, 0.8828, 0.1791, 0.8967, 0.1639, 0.9305, 0.1331, 0.913, 0.1331, 0.913, 0.1639, 0.9305, 0.1425, 0.9799, 0.1006, 0.9601, 0.1639, 0.9305, 0.1978, 0.9407, 0.1852, 0.9964, 0.1425, 0.9799, 0.1791, 0.8967, 0.2058, 0.9058, 0.1978, 0.9407, 0.1639, 0.9305, 0.19, 0.8718, 0.2117, 0.8789, 0.2058, 0.9058, 0.1791, 0.8967, 0.1985, 0.8523, 0.2163, 0.8582, 0.2117, 0.8789, 0.19, 0.8718, 0.2056, 0.8366, 0.2202, 0.8414, 0.2163, 0.8582, 0.1985, 0.8523, 0.2114, 0.8232, 0.2233, 0.8272, 0.2202, 0.8414, 0.2056, 0.8366, 0.2167, 0.8115, 0.2262, 0.8146, 0.2233, 0.8272, 0.2114, 0.8232, 0.2213, 0.801, 0.2287, 0.8035, 0.2262, 0.8146, 0.2167, 0.8115, 0.2256, 0.7914, 0.231, 0.7932, 0.2287, 0.8035, 0.2213, 0.801, 0.2296, 0.7823, 0.2332, 0.7835, 0.231, 0.7932, 0.2256, 0.7914, 0.2335, 0.7736, 0.2353, 0.7741, 0.2332, 0.7835, 0.2296, 0.7823, 0.2374, 0.7649, 0.2353, 0.7741, 0.2335, 0.7736, 0.2374, 0.7649, 0.2371, 0.7744, 0.2353, 0.7741, 0.2353, 0.7741, 0.2371, 0.7744, 0.2369, 0.784, 0.2332, 0.7835, 0.2332, 0.7835, 0.2369, 0.784, 0.2366, 0.7939, 0.231, 0.7932, 0.231, 0.7932, 0.2366, 0.7939, 0.2364, 0.8044, 0.2287, 0.8035, 0.2287, 0.8035, 0.2364, 0.8044, 0.2361, 0.8159, 0.2262, 0.8146, 0.2262, 0.8146, 0.2361, 0.8159, 0.2358, 0.8287, 0.2233, 0.8272, 0.2233, 0.8272, 0.2358, 0.8287, 0.2355, 0.8433, 0.2202, 0.8414, 0.2202, 0.8414, 0.2355, 0.8433, 0.2349, 0.8605, 0.2163, 0.8582, 0.2163, 0.8582, 0.2349, 0.8605, 0.2344, 0.8817, 0.2117, 0.8789, 0.2117, 0.8789, 0.2344, 0.8817, 0.2337, 0.9089, 0.2058, 0.9058, 0.2058, 0.9058, 0.2337, 0.9089, 0.2328, 0.9463, 0.1978, 0.9407, 0.1978, 0.9407, 0.2328, 0.9463, 0.2311, 1.0, 0.1852, 0.9964, 0.2328, 0.9463, 0.2682, 0.944, 0.2777, 1.0, 0.2311, 1.0, 0.2337, 0.9089, 0.2618, 0.9066, 0.2682, 0.944, 0.2328, 0.9463, 0.2344, 0.8817, 0.2572, 0.88, 0.2618, 0.9066, 0.2337, 0.9089, 0.2349, 0.8605, 0.2536, 0.8592, 0.2572, 0.88, 0.2344, 0.8817, 0.2355, 0.8433, 0.2508, 0.8421, 0.2536, 0.8592, 0.2349, 0.8605, 0.2358, 0.8287, 0.2482, 0.8278, 0.2508, 0.8421, 0.2355, 0.8433, 0.2361, 0.8159, 0.2461, 0.8153, 0.2482, 0.8278, 0.2358, 0.8287, 0.2364, 0.8044, 0.2441, 0.8039, 0.2461, 0.8153, 0.2361, 0.8159, 0.2366, 0.7939, 0.2423, 0.7935, 0.2441, 0.8039, 0.2364, 0.8044, 0.2369, 0.784, 0.2406, 0.7837, 0.2423, 0.7935, 0.2366, 0.7939, 0.2371, 0.7744, 0.239, 0.7742, 0.2406, 0.7837, 0.2369, 0.784, 0.2374, 0.7649, 0.239, 0.7742, 0.2371, 0.7744, 0.2374, 0.7649, 0.2408, 0.7737, 0.239, 0.7742, 0.239, 0.7742, 0.2408, 0.7737, 0.2442, 0.7827, 0.2406, 0.7837, 0.2406, 0.7837, 0.2442, 0.7827, 0.2478, 0.792, 0.2423, 0.7935, 0.2423, 0.7935, 0.2478, 0.792, 0.2516, 0.8018, 0.2441, 0.8039, 0.2441, 0.8039, 0.2516, 0.8018, 0.2557, 0.8126, 0.2461, 0.8153, 0.2461, 0.8153, 0.2557, 0.8126, 0.2603, 0.8245, 0.2482, 0.8278, 0.2482, 0.8278, 0.2603, 0.8245, 0.2656, 0.838, 0.2508, 0.8421, 0.2508, 0.8421, 0.2656, 0.838, 0.2717, 0.8543, 0.2536, 0.8592, 0.2536, 0.8592, 0.2717, 0.8543, 0.2793, 0.8739, 0.2572, 0.88, 0.2572, 0.88, 0.2793, 0.8739, 0.2892, 0.8995, 0.2618, 0.9066, 0.2618, 0.9066, 0.2892, 0.8995, 0.3024, 0.9345, 0.2682, 0.944, 0.2682, 0.944, 0.3024, 0.9345, 0.3218, 0.9848, 0.2777, 1.0, 0.3024, 0.9345, 0.3337, 0.9176, 0.3643, 0.9663, 0.3218, 0.9848, 0.2892, 0.8995, 0.3147, 0.8874, 0.3337, 0.9176, 0.3024, 0.9345, 0.2793, 0.8739, 0.2996, 0.8634, 0.3147, 0.8874, 0.2892, 0.8995, 0.2717, 0.8543, 0.2886, 0.8461, 0.2996, 0.8634, 0.2793, 0.8739, 0.2656, 0.838, 0.2792, 0.831, 0.2886, 0.8461, 0.2717, 0.8543, 0.2603, 0.8245, 0.2715, 0.819, 0.2792, 0.831, 0.2656, 0.838, 0.2557, 0.8126, 0.2646, 0.808, 0.2715, 0.819, 0.2603, 0.8245, 0.2516, 0.8018, 0.2585, 0.7984, 0.2646, 0.808, 0.2557, 0.8126, 0.2478, 0.792, 0.2529, 0.7894, 0.2585, 0.7984, 0.2516, 0.8018, 0.2442, 0.7827, 0.2476, 0.781, 0.2529, 0.7894, 0.2478, 0.792, 0.2408, 0.7737, 0.2424, 0.7729, 0.2476, 0.781, 0.2442, 0.7827, 0.2374, 0.7649, 0.2424, 0.7729, 0.2408, 0.7737, 0.2374, 0.7649, 0.2439, 0.7718, 0.2424, 0.7729, 0.2424, 0.7729, 0.2439, 0.7718, 0.2505, 0.7787, 0.2476, 0.781, 0.2476, 0.781, 0.2505, 0.7787, 0.2573, 0.7859, 0.2529, 0.7894, 0.2529, 0.7894, 0.2573, 0.7859, 0.2646, 0.7936, 0.2585, 0.7984, 0.2585, 0.7984, 0.2646, 0.7936, 0.2725, 0.8019, 0.2646, 0.808, 0.2646, 0.808, 0.2725, 0.8019, 0.2814, 0.8112, 0.2715, 0.819, 0.2715, 0.819, 0.2814, 0.8112, 0.2914, 0.8218, 0.2792, 0.831, 0.2792, 0.831, 0.2914, 0.8218, 0.3034, 0.8343, 0.2886, 0.8461, 0.2886, 0.8461, 0.3034, 0.8343, 0.3178, 0.8497, 0.2996, 0.8634, 0.2996, 0.8634, 0.3178, 0.8497, 0.3367, 0.8697, 0.3147, 0.8874, 0.3147, 0.8874, 0.3367, 0.8697, 0.3624, 0.8966, 0.3337, 0.9176, 0.3337, 0.9176, 0.3624, 0.8966, 0.3993, 0.936, 0.3643, 0.9663, 0.3624, 0.8966, 0.3855, 0.8696, 0.4322, 0.903, 0.3993, 0.936, 0.3367, 0.8697, 0.3551, 0.8483, 0.3855, 0.8696, 0.3624, 0.8966, 0.3178, 0.8497, 0.3329, 0.8324, 0.3551, 0.8483, 0.3367, 0.8697, 0.3034, 0.8343, 0.3156, 0.8201, 0.3329, 0.8324, 0.3178, 0.8497, 0.2914, 0.8218, 0.3015, 0.8102, 0.3156, 0.8201, 0.3034, 0.8343, 0.2814, 0.8112, 0.2896, 0.8017, 0.3015, 0.8102, 0.2914, 0.8218, 0.2725, 0.8019, 0.2791, 0.7943, 0.2896, 0.8017, 0.2814, 0.8112, 0.2646, 0.7936, 0.2698, 0.7877, 0.2791, 0.7943, 0.2725, 0.8019, 0.2573, 0.7859, 0.2611, 0.7816, 0.2698, 0.7877, 0.2646, 0.7936, 0.2505, 0.7787, 0.253, 0.7759, 0.2611, 0.7816, 0.2573, 0.7859, 0.2439, 0.7718, 0.2451, 0.7704, 0.253, 0.7759, 0.2505, 0.7787, 0.2374, 0.7649, 0.2451, 0.7704, 0.2439, 0.7718, 0.2374, 0.7649, 0.246, 0.7687, 0.2451, 0.7704, 0.2451, 0.7704, 0.246, 0.7687, 0.2548, 0.7726, 0.253, 0.7759, 0.253, 0.7759, 0.2548, 0.7726, 0.2639, 0.7767, 0.2611, 0.7816, 0.2611, 0.7816, 0.2639, 0.7767, 0.2735, 0.7809, 0.2698, 0.7877, 0.2698, 0.7877, 0.2735, 0.7809, 0.2841, 0.7856, 0.2791, 0.7943, 0.2791, 0.7943, 0.2841, 0.7856, 0.2957, 0.7908, 0.2896, 0.8017, 0.2896, 0.8017, 0.2957, 0.7908, 0.3091, 0.7968, 0.3015, 0.8102, 0.3015, 0.8102, 0.3091, 0.7968, 0.3249, 0.8038, 0.3156, 0.8201, 0.3156, 0.8201, 0.3249, 0.8038, 0.3443, 0.8125, 0.3329, 0.8324, 0.3329, 0.8324, 0.3443, 0.8125, 0.3691, 0.8237, 0.3551, 0.8483, 0.3551, 0.8483, 0.3691, 0.8237, 0.4038, 0.839, 0.3855, 0.8696, 0.3855, 0.8696, 0.4038, 0.839, 0.4532, 0.8612, 0.4322, 0.903, 0.4038, 0.839, 0.4151, 0.8052, 0.4707, 0.8177, 0.4532, 0.8612, 0.3691, 0.8237, 0.3777, 0.7967, 0.4151, 0.8052, 0.4038, 0.839, 0.3443, 0.8125, 0.3516, 0.7907, 0.3777, 0.7967, 0.3691, 0.8237, 0.3249, 0.8038, 0.3309, 0.7859, 0.3516, 0.7907, 0.3443, 0.8125, 0.3091, 0.7968, 0.314, 0.7822, 0.3309, 0.7859, 0.3249, 0.8038, 0.2957, 0.7908, 0.2996, 0.7789, 0.314, 0.7822, 0.3091, 0.7968, 0.2841, 0.7856, 0.2873, 0.7761, 0.2996, 0.7789, 0.2957, 0.7908, 0.2735, 0.7809, 0.2761, 0.7736, 0.2873, 0.7761, 0.2841, 0.7856, 0.2639, 0.7767, 0.2657, 0.7713, 0.2761, 0.7736, 0.2735, 0.7809, 0.2548, 0.7726, 0.256, 0.7691, 0.2657, 0.7713, 0.2639, 0.7767, 0.246, 0.7687, 0.2466, 0.767, 0.256, 0.7691, 0.2548, 0.7726, 0.2374, 0.7649, 0.2466, 0.767, 0.246, 0.7687, 0.2374, 0.7649, 0.2469, 0.7651, 0.2466, 0.767, 0.2466, 0.767, 0.2469, 0.7651, 0.2564, 0.7654, 0.256, 0.7691, 0.256, 0.7691, 0.2564, 0.7654, 0.2664, 0.7656, 0.2657, 0.7713, 0.2657, 0.7713, 0.2664, 0.7656, 0.277, 0.7659, 0.2761, 0.7736, 0.2761, 0.7736, 0.277, 0.7659, 0.2884, 0.7662, 0.2873, 0.7761, 0.2873, 0.7761, 0.2884, 0.7662, 0.3012, 0.7665, 0.2996, 0.7789, 0.2996, 0.7789, 0.3012, 0.7665, 0.316, 0.7669, 0.314, 0.7822, 0.314, 0.7822, 0.316, 0.7669, 0.3332, 0.7673, 0.3309, 0.7859, 0.3309, 0.7859, 0.3332, 0.7673, 0.3547, 0.7679, 0.3516, 0.7907, 0.3516, 0.7907, 0.3547, 0.7679, 0.3814, 0.7687, 0.3777, 0.7967, 0.3777, 0.7967, 0.3814, 0.7687, 0.4195, 0.77, 0.4151, 0.8052, 0.4151, 0.8052, 0.4195, 0.77, 0.4729, 0.7711, 0.4707, 0.8177, 0.4195, 0.77, 0.4168, 0.7345, 0.4714, 0.7257, 0.4729, 0.7711, 0.3814, 0.7687, 0.3802, 0.7403, 0.4168, 0.7345, 0.4195, 0.77, 0.3547, 0.7679, 0.3529, 0.7449, 0.3802, 0.7403, 0.3814, 0.7687, 0.3332, 0.7673, 0.3315, 0.7486, 0.3529, 0.7449, 0.3547, 0.7679, 0.316, 0.7669, 0.3148, 0.7515, 0.3315, 0.7486, 0.3332, 0.7673, 0.3012, 0.7665, 0.3004, 0.754, 0.3148, 0.7515, 0.316, 0.7669, 0.2884, 0.7662, 0.2878, 0.7562, 0.3004, 0.754, 0.3012, 0.7665, 0.277, 0.7659, 0.2763, 0.7581, 0.2878, 0.7562, 0.2884, 0.7662, 0.2664, 0.7656, 0.266, 0.7599, 0.2763, 0.7581, 0.277, 0.7659, 0.2564, 0.7654, 0.2562, 0.7616, 0.266, 0.7599, 0.2664, 0.7656, 0.2469, 0.7651, 0.2467, 0.7633, 0.2562, 0.7616, 0.2564, 0.7654, 0.2374, 0.7649, 0.2467, 0.7633, 0.2469, 0.7651, 0.5342, 0.09998, 0.5445, 0.07478, 0.6434, 0.1222, 0.641, 0.1282, 0.5342, 0.09998, 0.641, 0.1282, 0.6399, 0.1344, 0.5289, 0.127, 0.5455, 0.2088, 0.644, 0.151, 0.6474, 0.1552, 0.5617, 0.2326, 0.6937, 0.2762, 0.6652, 0.2805, 0.6626, 0.1612, 0.6678, 0.1603, 0.6937, 0.2762, 0.6678, 0.1603, 0.6741, 0.1589, 0.7213, 0.2664, 0.7848, 0.2093, 0.7677, 0.2322, 0.6851, 0.1523, 0.6894, 0.1474, 0.8037, 0.1567, 0.6947, 0.1357, 0.6954, 0.1293, 0.805, 0.1292, 0.779, 0.05486, 0.7923, 0.0775, 0.6936, 0.1172, 0.6912, 0.112, 0.7415, 0.02036, 0.7617, 0.03559, 0.6879, 0.1076, 0.6839, 0.1043, 0.6954, 0.003499, 0.7191, 0.009543, 0.6799, 0.1021, 0.6764, 0.1011, 0.5588, 0.05274, 0.5772, 0.03349, 0.6512, 0.1112, 0.6472, 0.1166, 0.5445, 0.07478, 0.5588, 0.05274, 0.6472, 0.1166, 0.6434, 0.1222, 0.6219, 0.007437, 0.6463, 0.001377, 0.6675, 0.1018, 0.6616, 0.1036, 0.6711, 0.0, 0.6727, 0.101, 0.6675, 0.1018, 0.6463, 0.001377, 0.6711, 0.0, 0.6954, 0.003499, 0.6764, 0.1011, 0.6727, 0.101, 0.7617, 0.03559, 0.779, 0.05486, 0.6912, 0.112, 0.6879, 0.1076, 0.7923, 0.0775, 0.8012, 0.1027, 0.6948, 0.123, 0.6936, 0.1172, 0.805, 0.1292, 0.6954, 0.1293, 0.6948, 0.123, 0.8012, 0.1027, 0.7969, 0.1838, 0.7848, 0.2093, 0.6894, 0.1474, 0.6927, 0.1418, 0.6652, 0.2805, 0.6353, 0.279, 0.658, 0.161, 0.6626, 0.1612, 0.6072, 0.2686, 0.6546, 0.1601, 0.658, 0.161, 0.6353, 0.279, 0.6072, 0.2686, 0.5826, 0.2529, 0.6515, 0.1583, 0.6546, 0.1601, 0.5617, 0.2326, 0.6474, 0.1552, 0.6515, 0.1583, 0.5826, 0.2529, 0.5344, 0.1825, 0.6415, 0.146, 0.644, 0.151, 0.5455, 0.2088, 0.5344, 0.1825, 0.5289, 0.1549, 0.6401, 0.1404, 0.6415, 0.146, 0.5289, 0.127, 0.6399, 0.1344, 0.6401, 0.1404, 0.5289, 0.1549, 0.7463, 0.2515, 0.7213, 0.2664, 0.6741, 0.1589, 0.68, 0.1561, 0.7677, 0.2322, 0.7463, 0.2515, 0.68, 0.1561, 0.6851, 0.1523, 0.8037, 0.1567, 0.7969, 0.1838, 0.6927, 0.1418, 0.6947, 0.1357, 0.7191, 0.009543, 0.7415, 0.02036, 0.6839, 0.1043, 0.6799, 0.1021, 0.5985, 0.01823, 0.6219, 0.007437, 0.6616, 0.1036, 0.6561, 0.1068, 0.5772, 0.03349, 0.5985, 0.01823, 0.6561, 0.1068, 0.6512, 0.1112, 0.5289, 0.2643, 0.5289, 0.3154, 0.4638, 0.303, 0.4662, 0.2645, 0.4909, 0.411, 0.4553, 0.4485, 0.4096, 0.4044, 0.4349, 0.3748, 0.4553, 0.4485, 0.419, 0.4858, 0.3806, 0.4306, 0.4096, 0.4044, 0.2708, 0.5294, 0.218, 0.5303, 0.23, 0.4631, 0.2695, 0.465, 0.218, 0.5303, 0.1686, 0.5114, 0.1923, 0.451, 0.23, 0.4631, 0.1686, 0.5114, 0.119, 0.4917, 0.1563, 0.4339, 0.1923, 0.451, 2.964e-07, 0.3174, 0.0, 0.2632, 0.06591, 0.2637, 0.06835, 0.304, 0.044, 0.111, 0.08234, 0.07399, 0.1272, 0.1209, 0.1005, 0.1503, 0.08234, 0.07399, 0.121, 0.03777, 0.1576, 0.09534, 0.1272, 0.1209, 0.3238, 0.002664, 0.3715, 0.02338, 0.346, 0.08153, 0.3092, 0.06828, 0.4901, 0.1186, 0.5095, 0.1659, 0.4514, 0.1895, 0.4346, 0.1548, 0.5095, 0.1659, 0.5284, 0.2133, 0.4636, 0.2261, 0.4514, 0.1895, 0.4547, 0.08149, 0.4094, 0.1254, 0.3806, 0.09935, 0.4187, 0.04457, 0.2717, 0.0009909, 0.3238, 0.002664, 0.3092, 0.06828, 0.2702, 0.06495, 0.1701, 0.01849, 0.2193, 0.0, 0.231, 0.0667, 0.1934, 0.0786, 0.1701, 0.01849, 0.1934, 0.0786, 0.1576, 0.09534, 0.121, 0.03777, 0.02218, 0.1598, 0.044, 0.111, 0.1005, 0.1503, 0.08225, 0.1859, 0.02218, 0.1598, 0.08225, 0.1859, 0.06887, 0.2236, 0.0009873, 0.2093, 0.0, 0.2632, 0.0009873, 0.2093, 0.06887, 0.2236, 0.06591, 0.2637, 0.02057, 0.3676, 2.964e-07, 0.3174, 0.06835, 0.304, 0.08136, 0.3421, 0.02057, 0.3676, 0.08136, 0.3421, 0.09931, 0.3781, 0.04195, 0.4171, 0.08034, 0.4549, 0.04195, 0.4171, 0.09931, 0.3781, 0.126, 0.4079, 0.2708, 0.5294, 0.2695, 0.465, 0.3088, 0.4618, 0.3233, 0.5279, 0.5102, 0.3632, 0.4909, 0.411, 0.4349, 0.3748, 0.4517, 0.3398, 0.5102, 0.3632, 0.4517, 0.3398, 0.4638, 0.303, 0.5289, 0.3154, 0.419, 0.4858, 0.3714, 0.5071, 0.3458, 0.4485, 0.3806, 0.4306, 0.3233, 0.5279, 0.3088, 0.4618, 0.3458, 0.4485, 0.3714, 0.5071, 0.119, 0.4917, 0.08034, 0.4549, 0.126, 0.4079, 0.1563, 0.4339, 0.2193, 0.0, 0.2717, 0.0009909, 0.2702, 0.06495, 0.231, 0.0667, 0.4187, 0.04457, 0.3806, 0.09935, 0.346, 0.08153, 0.3715, 0.02338, 0.4901, 0.1186, 0.4346, 0.1548, 0.4094, 0.1254, 0.4547, 0.08149, 0.5284, 0.2133, 0.5289, 0.2643, 0.4662, 0.2645, 0.4636, 0.2261, 0.4636, 0.2261, 0.4662, 0.2645, 0.4082, 0.2645, 0.4049, 0.2376, 0.4636, 0.2261, 0.4049, 0.2376, 0.3977, 0.2115, 0.4514, 0.1895, 0.4346, 0.1548, 0.4514, 0.1895, 0.3977, 0.2115, 0.3846, 0.1877, 0.1576, 0.09534, 0.1934, 0.0786, 0.215, 0.1337, 0.1907, 0.1468, 0.1005, 0.1503, 0.1272, 0.1209, 0.1686, 0.1637, 0.1512, 0.1852, 0.1005, 0.1503, 0.1512, 0.1852, 0.1373, 0.2094, 0.08225, 0.1859, 0.06835, 0.304, 0.06591, 0.2637, 0.126, 0.264, 0.1291, 0.292, 0.09931, 0.3781, 0.08136, 0.3421, 0.1369, 0.3191, 0.1507, 0.3435, 0.1563, 0.4339, 0.19, 0.3824, 0.2144, 0.3957, 0.1923, 0.451, 0.23, 0.4631, 0.1923, 0.451, 0.2144, 0.3957, 0.2412, 0.4029, 0.23, 0.4631, 0.2412, 0.4029, 0.2687, 0.4059, 0.2695, 0.465, 0.3806, 0.4306, 0.3464, 0.3807, 0.3677, 0.3635, 0.4096, 0.4044, 0.4517, 0.3398, 0.3978, 0.3179, 0.4051, 0.2915, 0.4638, 0.303, 0.4517, 0.3398, 0.4349, 0.3748, 0.3846, 0.3418, 0.3978, 0.3179, 0.3458, 0.4485, 0.3225, 0.3945, 0.3464, 0.3807, 0.3806, 0.4306, 0.3458, 0.4485, 0.3088, 0.4618, 0.2961, 0.4023, 0.3225, 0.3945, 0.08136, 0.3421, 0.06835, 0.304, 0.1291, 0.292, 0.1369, 0.3191, 0.06591, 0.2637, 0.06887, 0.2236, 0.1295, 0.2361, 0.126, 0.264, 0.1934, 0.0786, 0.231, 0.0667, 0.2418, 0.1266, 0.215, 0.1337, 0.2702, 0.06495, 0.2691, 0.1238, 0.2418, 0.1266, 0.231, 0.0667, 0.4094, 0.1254, 0.4346, 0.1548, 0.3846, 0.1877, 0.3678, 0.1661, 0.3806, 0.09935, 0.4094, 0.1254, 0.3678, 0.1661, 0.3466, 0.1489, 0.346, 0.08153, 0.3806, 0.09935, 0.3466, 0.1489, 0.3228, 0.1352, 0.3092, 0.06828, 0.346, 0.08153, 0.3228, 0.1352, 0.2965, 0.1274, 0.2702, 0.06495, 0.3092, 0.06828, 0.2965, 0.1274, 0.2691, 0.1238, 0.1272, 0.1209, 0.1576, 0.09534, 0.1907, 0.1468, 0.1686, 0.1637, 0.06887, 0.2236, 0.08225, 0.1859, 0.1373, 0.2094, 0.1295, 0.2361, 0.126, 0.4079, 0.09931, 0.3781, 0.1507, 0.3435, 0.168, 0.3652, 0.1563, 0.4339, 0.126, 0.4079, 0.168, 0.3652, 0.19, 0.3824, 0.3088, 0.4618, 0.2695, 0.465, 0.2687, 0.4059, 0.2961, 0.4023, 0.4349, 0.3748, 0.4096, 0.4044, 0.3677, 0.3635, 0.3846, 0.3418, 0.4662, 0.2645, 0.4638, 0.303, 0.4051, 0.2915, 0.4082, 0.2645, 0.3846, 0.3418, 0.3677, 0.3635, 0.3415, 0.3388, 0.3546, 0.3229, 0.3464, 0.3807, 0.3225, 0.3945, 0.3076, 0.3615, 0.3257, 0.3518, 0.3225, 0.3945, 0.2961, 0.4023, 0.2879, 0.3675, 0.3076, 0.3615, 0.2687, 0.4059, 0.2412, 0.4029, 0.247, 0.3676, 0.2675, 0.3696, 0.168, 0.3652, 0.1507, 0.3435, 0.1804, 0.3228, 0.1933, 0.3388, 0.1507, 0.3435, 0.1369, 0.3191, 0.1709, 0.3046, 0.1804, 0.3228, 0.1373, 0.2094, 0.1512, 0.1852, 0.1804, 0.2061, 0.1707, 0.2243, 0.2418, 0.1266, 0.2691, 0.1238, 0.2678, 0.1599, 0.2474, 0.1618, 0.3466, 0.1489, 0.3678, 0.1661, 0.3419, 0.1908, 0.326, 0.1778, 0.3977, 0.2115, 0.4049, 0.2376, 0.3711, 0.2443, 0.3648, 0.2247, 0.3678, 0.1661, 0.3846, 0.1877, 0.3549, 0.2067, 0.3419, 0.1908, 0.3228, 0.1352, 0.3079, 0.1681, 0.2882, 0.162, 0.2965, 0.1274, 0.1686, 0.1637, 0.1907, 0.1468, 0.2095, 0.1773, 0.1935, 0.1902, 0.126, 0.264, 0.1295, 0.2361, 0.1648, 0.244, 0.163, 0.2644, 0.126, 0.264, 0.163, 0.2644, 0.1654, 0.2848, 0.1291, 0.292, 0.1369, 0.3191, 0.1291, 0.292, 0.1654, 0.2848, 0.1709, 0.3046, 0.168, 0.3652, 0.1933, 0.3388, 0.2092, 0.3519, 0.19, 0.3824, 0.3978, 0.3179, 0.3643, 0.3048, 0.3704, 0.2852, 0.4051, 0.2915, 0.4082, 0.2645, 0.4051, 0.2915, 0.3704, 0.2852, 0.3727, 0.2648, 0.3846, 0.3418, 0.3546, 0.3229, 0.3643, 0.3048, 0.3978, 0.3179, 0.3464, 0.3807, 0.3257, 0.3518, 0.3415, 0.3388, 0.3677, 0.3635, 0.2961, 0.4023, 0.2687, 0.4059, 0.2675, 0.3696, 0.2879, 0.3675, 0.2412, 0.4029, 0.2144, 0.3957, 0.2273, 0.3617, 0.247, 0.3676, 0.19, 0.3824, 0.2092, 0.3519, 0.2273, 0.3617, 0.2144, 0.3957, 0.1295, 0.2361, 0.1373, 0.2094, 0.1707, 0.2243, 0.1648, 0.244, 0.1512, 0.1852, 0.1686, 0.1637, 0.1935, 0.1902, 0.1804, 0.2061, 0.1907, 0.1468, 0.215, 0.1337, 0.2277, 0.1677, 0.2095, 0.1773, 0.2418, 0.1266, 0.2474, 0.1618, 0.2277, 0.1677, 0.215, 0.1337, 0.2965, 0.1274, 0.2882, 0.162, 0.2678, 0.1599, 0.2691, 0.1238, 0.3466, 0.1489, 0.326, 0.1778, 0.3079, 0.1681, 0.3228, 0.1352, 0.3846, 0.1877, 0.3977, 0.2115, 0.3648, 0.2247, 0.3549, 0.2067, 0.4049, 0.2376, 0.4082, 0.2645, 0.3727, 0.2648, 0.3711, 0.2443, 0.326, 0.1778, 0.3419, 0.1908, 0.2673, 0.2647, 0.2474, 0.1618, 0.2673, 0.2647, 0.2277, 0.1677, 0.2095, 0.1773, 0.2673, 0.2647, 0.1935, 0.1902, 0.1804, 0.2061, 0.2673, 0.2647, 0.1707, 0.2243, 0.1648, 0.244, 0.1707, 0.2243, 0.2673, 0.2647, 0.1654, 0.2848, 0.163, 0.2644, 0.2673, 0.2647, 0.1804, 0.3228, 0.1709, 0.3046, 0.2673, 0.2647, 0.2092, 0.3519, 0.1933, 0.3388, 0.2673, 0.2647, 0.247, 0.3676, 0.2673, 0.2647, 0.2675, 0.3696, 0.3257, 0.3518, 0.2673, 0.2647, 0.3415, 0.3388, 0.3704, 0.2852, 0.2673, 0.2647, 0.3727, 0.2648, 0.3643, 0.3048, 0.3546, 0.3229, 0.2673, 0.2647, 0.3415, 0.3388, 0.2673, 0.2647, 0.3546, 0.3229, 0.3076, 0.3615, 0.2673, 0.2647, 0.3257, 0.3518, 0.2273, 0.3617, 0.2092, 0.3519, 0.2673, 0.2647, 0.1933, 0.3388, 0.1804, 0.3228, 0.2673, 0.2647, 0.163, 0.2644, 0.1648, 0.244, 0.2673, 0.2647, 0.1935, 0.1902, 0.2673, 0.2647, 0.1804, 0.2061, 0.2678, 0.1599, 0.2882, 0.162, 0.2673, 0.2647, 0.3079, 0.1681, 0.2673, 0.2647, 0.2882, 0.162, 0.3079, 0.1681, 0.326, 0.1778, 0.2673, 0.2647, 0.3419, 0.1908, 0.3549, 0.2067, 0.2673, 0.2647, 0.3648, 0.2247, 0.2673, 0.2647, 0.3549, 0.2067, 0.3648, 0.2247, 0.3711, 0.2443, 0.2673, 0.2647, 0.3711, 0.2443, 0.3727, 0.2648, 0.2673, 0.2647, 0.2474, 0.1618, 0.2678, 0.1599, 0.2673, 0.2647, 0.2095, 0.1773, 0.2277, 0.1677, 0.2673, 0.2647, 0.1709, 0.3046, 0.1654, 0.2848, 0.2673, 0.2647, 0.247, 0.3676, 0.2273, 0.3617, 0.2673, 0.2647, 0.2879, 0.3675, 0.2675, 0.3696, 0.2673, 0.2647, 0.3076, 0.3615, 0.2879, 0.3675, 0.2673, 0.2647, 0.3704, 0.2852, 0.3643, 0.3048, 0.2673, 0.2647])
me_sphere.materials.append(mat_material_001)
me_sphere.use_remesh_preserve_volume = False
me_sphere.use_remesh_preserve_attributes = False
me_sphere.use_mirror_vertex_groups = False
me_sphere.update()

# ---- objects
ob_sphere = bpy.data.objects.new('Sphere', me_sphere)

# ---- transforms, parenting, visibility, modifiers, constraints
ob_sphere.location = (0.003723, 0.0126, -0.0008972)
ob_sphere.rotation_euler = (1.571, -0.0, 0.0)
ob_sphere.scale = (0.7129, 0.7129, 0.7129)
ob_sphere.lineart.crease_threshold = 0.0

# ---- collection membership
col_collection_1.objects.link(ob_sphere)

# ---- scene / render settings (as saved in the file)
scene.frame_start = 1; scene.frame_end = 250; scene.frame_set(11)
scene.render.engine = 'BLENDER_EEVEE_NEXT'
scene.render.image_settings.file_format = 'JPEG'
scene.render.image_settings.color_mode = 'RGB'
scene.render.image_settings.compression = 90
scene.render.resolution_x = 800
scene.render.resolution_y = 600
scene.render.pixel_aspect_x = 100.0
scene.render.pixel_aspect_y = 100.0
scene.render.fps = 25
scene.render.dither_intensity = 0.0
scene.render.use_compositing = False
scene.render.use_sequencer = False
scene.render.bake_margin = 2
scene.render.bake_bias = 0.0
scene.render.use_stamp_time = False
scene.render.use_stamp_date = False
scene.render.use_stamp_frame = False
scene.render.use_stamp_camera = False
scene.render.use_stamp_scene = False
scene.render.use_stamp_filename = False
scene.render.use_stamp_render_time = False
scene.render.stamp_font_size = 0
scene.cycles.use_denoising = False
scene.cycles.samples = 10
scene.cycles.sampling_pattern = 'TABULATED_SOBOL'
scene.cycles.light_sampling_threshold = 0.0
scene.cycles.use_adaptive_sampling = False
scene.cycles.use_light_tree = False
scene.cycles.blur_glossy = 0.0
scene.cycles.volume_bounces = 1
scene.cycles.pixel_filter_type = 'GAUSSIAN'
scene.cycles.sample_clamp_indirect = 0.0
scene.view_settings.view_transform = 'Raw'
bpy.context.view_layer.update()

# ---- added for rendering (the .blend has no active camera): camera
cam_auto = bpy.data.cameras.new('AutoCamera')
cam_auto.lens = 50.0
cam_auto.sensor_width = 36.0
cam_auto.clip_end = 1000.0
ob_auto_camera = bpy.data.objects.new('AutoCamera', cam_auto)
scene.collection.objects.link(ob_auto_camera)
ob_auto_camera.location = (1.94824, -1.63108, 1.57592)
ob_auto_camera.rotation_euler = (1.09748, -7.21219e-08, 0.694738)
scene.camera = ob_auto_camera
bpy.context.view_layer.update()
